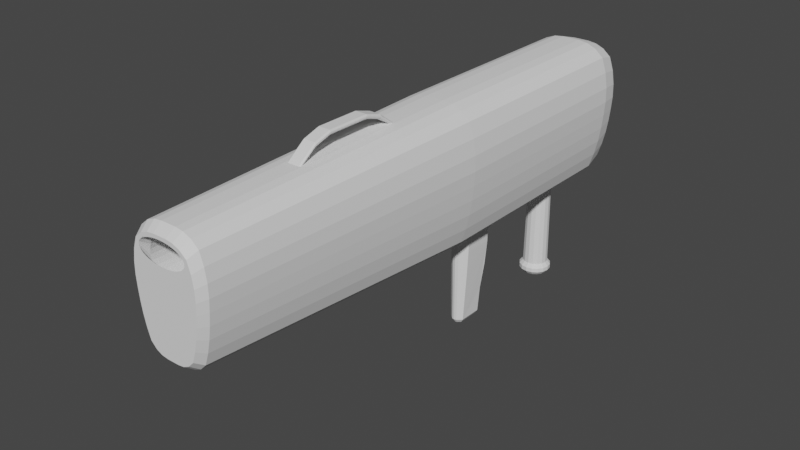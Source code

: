 # Source: Cocket_Launcher_Good.blend  (saved by Blender 2.92.15; exported with 4.5.12 LTS)
import bpy
from mathutils import Matrix  # noqa: F401  (used for matrix-valued properties, if any)

bpy.ops.wm.read_factory_settings(use_empty=True)
scene = bpy.context.scene
scene.name = 'Scene'

# ---- collections
col_collection = bpy.data.collections.new('Collection'); scene.collection.children.link(col_collection)

# ---- world
world_world = bpy.data.worlds.new('World'); scene.world = world_world
world_world.use_nodes = True; world_world.node_tree.nodes.clear()
_N = world_world.node_tree.nodes; _L = world_world.node_tree.links
n0 = _N.new('ShaderNodeOutputWorld'); n0.name = 'World Output'; n0.location = (300, 300)
n1 = _N.new('ShaderNodeBackground'); n1.name = 'Background'; n1.location = (10, 300)
n1.inputs[0].default_value = (0.05088, 0.05088, 0.05088, 1.0)
_L.new(n1.outputs[0], n0.inputs[0])
n0.is_active_output = True
world_world.color = (0.05088, 0.05088, 0.05088)
world_world.use_sun_shadow = False
world_world.sun_shadow_jitter_overblur = 0.0

# ---- meshes
me_cube = bpy.data.meshes.new('Cube')
me_cube.from_pydata([(-0.006931, 1.423, 1.849), (-0.006931, 1.5, 1.695), (-0.006931, 1.455, 1.901), (0.006931, 1.423, 1.849), (0.006931, 1.5, 1.695), (0.006931, 1.455, 1.901), (-0.006931, 1.465, 1.734), (-0.006931, 1.434, 1.772), (-0.006931, 1.423, 1.81), (-0.006931, 1.459, 1.81), (-0.006931, 1.469, 1.772), (-0.006931, 1.489, 1.734), (0.006931, 1.459, 1.81), (0.006931, 1.469, 1.772), (0.006931, 1.489, 1.734), (0.006931, 1.423, 1.81), (0.006931, 1.434, 1.772), (0.006931, 1.465, 1.734)], [], [(8, 0, 2, 9), (9, 2, 5, 12), (12, 5, 3, 15), (15, 3, 0, 8), (5, 2, 0, 3), (11, 1, 6), (17, 16, 7, 6), (16, 15, 8, 7), (4, 14, 17), (14, 13, 16, 17), (13, 12, 15, 16), (1, 11, 14, 4), (11, 10, 13, 14), (10, 9, 12, 13), (1, 4, 17, 6), (6, 7, 10, 11), (7, 8, 9, 10)])
_uv = me_cube.uv_layers.new(name='UVMap')
_uv.uv.foreach_set('vector', [0.5625, 0.0, 0.625, 0.0, 0.625, 0.25, 0.5625, 0.25, 0.5625, 0.25, 0.625, 0.25, 0.625, 0.5, 0.5625, 0.5, 0.5625, 0.5, 0.625, 0.5, 0.625, 0.75, 0.5625, 0.75, 0.5625, 0.75, 0.625, 0.75, 0.625, 1.0, 0.5625, 1.0, 0.625, 0.5, 0.875, 0.5, 0.875, 0.75, 0.625, 0.75, 0.4375, 0.25, 0.375, 0.25, 0.4375, 0.0, 0.4375, 0.75, 0.5, 0.75, 0.5, 1.0, 0.4375, 1.0, 0.5, 0.75, 0.5625, 0.75, 0.5625, 1.0, 0.5, 1.0, 0.375, 0.5, 0.4375, 0.5, 0.4375, 0.75, 0.4375, 0.5, 0.5, 0.5, 0.5, 0.75, 0.4375, 0.75, 0.5, 0.5, 0.5625, 0.5, 0.5625, 0.75, 0.5, 0.75, 0.375, 0.25, 0.4375, 0.25, 0.4375, 0.5, 0.375, 0.5, 0.4375, 0.25, 0.5, 0.25, 0.5, 0.5, 0.4375, 0.5, 0.5, 0.25, 0.5625, 0.25, 0.5625, 0.5, 0.5, 0.5, 0.375, 0.25, 0.375, 0.5, 0.4375, 0.75, 0.4375, 0.0, 0.4375, 0.0, 0.5, 0.0, 0.5, 0.25, 0.4375, 0.25, 0.5, 0.0, 0.5625, 0.0, 0.5625, 0.25, 0.5, 0.25])
me_cube.use_remesh_fix_poles = True
me_cube.use_remesh_preserve_attributes = False
me_cube.use_mirror_vertex_groups = False
me_cube.update()
me_cube_001 = bpy.data.meshes.new('Cube.001')
me_cube_001.from_pydata([(-0.03763, -0.7146, -0.134), (0.02213, -0.7675, 0.2524), (-0.03763, -0.7146, 0.1398), (0.05769, 1.032, -0.2822), (-0.03763, 0.9796, -0.134), (0.04437, 1.114, -0.1869), (0.02213, 1.032, 0.2524), (-0.03763, 0.9796, 0.1398), (-0.03763, -0.7675, -0.1869), (-0.03763, 1.032, -0.1869), (-0.03763, -0.7675, 0.1927), (-0.03763, 1.032, 0.1927), (-0.05694, -0.7146, -0.134), (-0.05694, 0.9796, -0.134), (-0.05694, -0.7146, 0.1398), (-0.05694, 0.9796, 0.1398), (0.06237, 0.9704, 0.002911), (-0.05694, 0.9704, 0.002911), (-0.06531, 0.9704, -0.03692), (0.054, 0.9704, -0.03692), (-0.05694, -0.7054, -0.062), (0.06237, -0.7054, -0.062), (-0.05694, -0.7054, 0.002911), (0.06237, -0.7054, 0.002911), (-0.05694, -0.7001, 0.02545), (0.06237, -0.7001, 0.02545), (-0.05694, -0.6848, 0.04528), (0.06237, -0.6848, 0.04528), (-0.05694, -0.6615, 0.05999), (0.06237, -0.6615, 0.05999), (-0.05694, -0.6328, 0.06782), (0.06237, -0.6328, 0.06782), (-0.05694, 0.8977, 0.06782), (0.06237, 0.8977, 0.06782), (-0.05694, 0.9264, 0.05999), (0.06237, 0.9264, 0.05999), (-0.05694, 0.9498, 0.04528), (0.06237, 0.9498, 0.04528), (-0.05694, 0.9651, 0.02545), (0.06237, 0.9651, 0.02545), (0.06243, -0.5756, -0.03869), (-0.05688, -0.5756, -0.03869), (-0.05694, -0.7054, -0.02795), (-0.05694, -0.7054, -0.122), (0.06237, -0.7054, -0.122), (0.06237, -0.5391, -0.1214), (-0.05694, -0.5391, -0.1214), (0.5492, 1.612, 0.03153), (0.5492, -5.344, 0.03153), (0.6049, 1.612, 0.02605), (0.6049, -5.344, 0.02605), (0.6584, 1.612, 0.009804), (0.6584, -5.344, 0.009804), (0.7078, 1.612, -0.01658), (0.7078, -5.344, -0.01658), (0.7511, 1.612, -0.05209), (0.7511, -5.344, -0.05209), (0.7866, 1.612, -0.09536), (0.7866, -5.344, -0.09536), (0.813, 1.612, -0.1447), (0.813, -5.344, -0.1447), (0.8292, 1.612, -0.1983), (0.8292, -5.344, -0.1983), (0.8347, 1.612, -0.254), (0.8292, 1.612, -0.3097), (0.813, 1.612, -0.3633), (0.7866, 1.612, -0.4126), (0.7511, 1.612, -0.4559), (0.7078, 1.612, -0.4914), (0.6585, 1.612, -0.5178), (0.6049, 1.612, -0.5341), (0.5492, 1.612, -0.5396), (0.4935, 1.612, -0.5341), (0.4399, 1.612, -0.5178), (0.3905, 1.612, -0.4914), (0.3473, 1.612, -0.4559), (0.3118, 1.612, -0.4127), (0.2854, 1.612, -0.3633), (0.2691, 1.612, -0.3097), (0.2636, 1.612, -0.254), (0.2691, 1.612, -0.1983), (0.2691, -5.344, -0.1983), (0.2854, 1.612, -0.1448), (0.2854, -5.344, -0.1448), (0.3117, 1.612, -0.09539), (0.3117, -5.344, -0.09539), (0.3472, 1.612, -0.05212), (0.3472, -5.344, -0.05212), (0.3905, 1.612, -0.0166), (0.3905, -5.344, -0.0166), (0.4399, 1.612, 0.009789), (0.4399, -5.344, 0.009789), (0.4934, 1.612, 0.02604), (0.4934, -5.344, 0.02604), (0.5492, -3.678, 0.03153), (0.6049, -3.678, 0.02605), (0.6584, -3.678, 0.009804), (0.7078, -3.678, -0.01658), (0.7511, -3.678, -0.05209), (0.7866, -3.678, -0.09536), (0.813, -3.678, -0.1447), (0.8292, -3.678, -0.1983), (0.8347, -3.678, -0.254), (0.8292, -3.678, -0.3097), (0.813, -3.678, -0.3633), (0.7866, -3.678, -0.4126), (0.7511, -3.678, -0.4559), (0.7078, -3.678, -0.4914), (0.6585, -3.678, -0.5178), (0.6049, -3.678, -0.5341), (0.5492, -3.678, -0.5396), (0.4935, -3.678, -0.5341), (0.4399, -3.678, -0.5178), (0.3905, -3.678, -0.4914), (0.3473, -3.678, -0.4559), (0.3118, -3.678, -0.4127), (0.2854, -3.678, -0.3633), (0.2691, -3.678, -0.3097), (0.2636, -3.678, -0.254), (0.2691, -3.678, -0.1983), (0.2854, -3.678, -0.1448), (0.3117, -3.678, -0.09539), (0.3472, -3.678, -0.05212), (0.3905, -3.678, -0.0166), (0.4399, -3.678, 0.009789), (0.4934, -3.678, 0.02604), (0.5491, -5.491, 0.618), (0.6048, -5.491, 0.6126), (0.6584, -5.491, 0.5963), (0.7078, -5.491, 0.5699), (0.751, -5.491, 0.5344), (0.7865, -5.491, 0.4912), (0.8129, -5.491, 0.4418), (0.8292, -5.491, 0.3882), (0.8347, -5.491, 0.3325), (0.8292, -5.491, 0.2768), (0.8129, -5.491, 0.2232), (0.7866, -5.491, 0.1739), (0.7511, -5.491, 0.1306), (0.7078, -5.491, 0.09509), (0.6584, -5.491, 0.0687), (0.6049, -5.491, 0.05245), (0.5492, -5.491, 0.04696), (0.4934, -5.491, 0.05244), (0.4399, -5.491, 0.06868), (0.3905, -5.491, 0.09507), (0.3472, -5.491, 0.1306), (0.3117, -5.491, 0.1738), (0.2853, -5.491, 0.2232), (0.2691, -5.491, 0.2768), (0.2636, -5.491, 0.3325), (0.2691, -5.491, 0.3882), (0.2853, -5.491, 0.4418), (0.3117, -5.491, 0.4911), (0.3472, -5.491, 0.5344), (0.3905, -5.491, 0.5699), (0.4398, -5.491, 0.5963), (0.4934, -5.491, 0.6126), (0.5492, -1.41, -0.8912), (0.5492, 1.612, -0.8912), (0.649, -1.41, -0.8906), (0.649, 1.612, -0.8906), (0.7457, -1.41, -0.8766), (0.7457, 1.612, -0.8766), (0.8518, -1.41, -0.8173), (0.8383, 1.612, -0.8311), (0.9261, -1.41, -0.7412), (0.9261, 1.612, -0.7412), (0.9819, -1.41, -0.5718), (0.9819, 1.612, -0.5718), (1.024, -1.41, -0.3923), (1.024, 1.612, -0.3923), (1.051, -1.41, -0.217), (1.051, 1.612, -0.217), (1.068, -1.41, -0.04975), (1.068, 1.612, -0.04975), (1.08, -1.41, 0.1175), (1.08, 1.612, 0.1175), (1.075, -1.41, 0.2928), (1.075, 1.612, 0.2928), (1.046, -1.41, 0.4723), (1.046, 1.612, 0.4723), (0.9888, -1.41, 0.6417), (0.9888, 1.612, 0.6417), (0.8811, -1.41, 0.7316), (0.8811, 1.612, 0.7316), (0.7669, -1.41, 0.7771), (0.7669, 1.612, 0.7771), (0.6554, -1.41, 0.7911), (0.6554, 1.612, 0.7911), (0.5491, -1.41, 0.7916), (0.5491, 1.612, 0.7916), (0.4428, -1.41, 0.791), (0.4428, 1.612, 0.791), (0.3313, -1.41, 0.7771), (0.3313, 1.612, 0.7771), (0.2171, -1.41, 0.7315), (0.2171, 1.612, 0.7315), (0.1094, -1.41, 0.6417), (0.1094, 1.612, 0.6417), (0.05231, -1.41, 0.4723), (0.05231, 1.612, 0.4722), (0.02337, -1.41, 0.2927), (0.02337, 1.612, 0.2927), (0.01796, -1.41, 0.1174), (0.01796, 1.612, 0.1174), (0.02993, -1.41, -0.04982), (0.02993, 1.612, -0.04982), (0.04756, -1.41, -0.2171), (0.04756, 1.612, -0.2171), (0.07482, -1.41, -0.3923), (0.07482, 1.612, -0.3923), (0.1165, -1.41, -0.5719), (0.1165, 1.612, -0.5719), (0.1723, -1.41, -0.7413), (0.1723, 1.612, -0.7413), (0.2601, -1.41, -0.8311), (0.2601, 1.612, -0.8311), (0.3527, -1.41, -0.8767), (0.3527, 1.612, -0.8767), (0.4494, -1.41, -0.8906), (0.4494, 1.612, -0.8906), (0.5492, -5.491, -0.6421), (0.6298, -5.491, -0.6416), (0.708, -5.491, -0.6303), (0.7828, -5.491, -0.5935), (0.8538, -5.491, -0.5209), (0.8988, -5.491, -0.384), (0.9325, -5.491, -0.2389), (0.9545, -5.491, -0.09724), (0.9687, -5.491, 0.03792), (0.9784, -5.491, 0.1731), (0.974, -5.491, 0.3147), (0.9506, -5.491, 0.4598), (0.9044, -5.491, 0.5967), (0.8174, -5.491, 0.6693), (0.7251, -5.491, 0.7061), (0.635, -5.491, 0.7174), (0.5491, -5.491, 0.7178), (0.4632, -5.491, 0.7174), (0.3731, -5.491, 0.7061), (0.2808, -5.491, 0.6693), (0.1938, -5.491, 0.5967), (0.1476, -5.491, 0.4598), (0.1243, -5.491, 0.3146), (0.1199, -5.491, 0.173), (0.1296, -5.491, 0.03786), (0.1438, -5.491, -0.0973), (0.1658, -5.491, -0.2389), (0.1995, -5.491, -0.384), (0.2446, -5.491, -0.5209), (0.3156, -5.491, -0.5935), (0.3904, -5.491, -0.6303), (0.4686, -5.491, -0.6416), (0.6403, 1.9, -0.8177), (0.5492, 1.9, -0.8182), (0.7287, 1.9, -0.805), (0.8132, 1.9, -0.7634), (0.8934, 1.9, -0.6813), (0.9444, 1.9, -0.5266), (0.9824, 1.9, -0.3626), (1.007, 1.9, -0.2025), (1.023, 1.9, -0.04976), (1.034, 1.9, 0.103), (1.029, 1.9, 0.2631), (1.003, 1.9, 0.427), (0.9507, 1.9, 0.5818), (0.8523, 1.9, 0.6638), (0.748, 1.9, 0.7054), (0.6462, 1.9, 0.7181), (0.5491, 1.9, 0.7187), (0.452, 1.9, 0.7181), (0.3502, 1.9, 0.7054), (0.2459, 1.9, 0.6638), (0.1476, 1.9, 0.5817), (0.09539, 1.9, 0.427), (0.06896, 1.9, 0.263), (0.06402, 1.9, 0.1029), (0.07495, 1.9, -0.04982), (0.09105, 1.9, -0.2026), (0.1159, 1.9, -0.3626), (0.154, 1.9, -0.5266), (0.205, 1.9, -0.6813), (0.2852, 1.9, -0.7634), (0.3698, 1.9, -0.805), (0.4581, 1.9, -0.8177), (0.5492, -5.611, -0.5666), (0.6209, -5.611, -0.5662), (0.6903, -5.611, -0.5561), (0.7569, -5.611, -0.5234), (0.8199, -5.611, -0.4589), (0.86, -5.611, -0.3371), (0.89, -5.611, -0.2081), (0.9095, -5.611, -0.08224), (0.9222, -5.611, 0.03791), (0.9308, -5.611, 0.1581), (0.9268, -5.611, 0.284), (0.906, -5.611, 0.413), (0.865, -5.611, 0.5347), (0.7876, -5.611, 0.5992), (0.7056, -5.611, 0.6319), (0.6255, -5.611, 0.642), (0.5491, -5.611, 0.6424), (0.4727, -5.611, 0.6419), (0.3927, -5.611, 0.6319), (0.3106, -5.611, 0.5992), (0.2333, -5.611, 0.5346), (0.1922, -5.611, 0.4129), (0.1714, -5.611, 0.2839), (0.1675, -5.611, 0.158), (0.1761, -5.611, 0.03786), (0.1888, -5.611, -0.08229), (0.2084, -5.611, -0.2082), (0.2383, -5.611, -0.3372), (0.2784, -5.611, -0.4589), (0.3415, -5.611, -0.5234), (0.408, -5.611, -0.5562), (0.4775, -5.611, -0.5662), (0.5491, -5.611, 0.6052), (0.2691, 1.9, 0.2768), (0.3472, -5.611, 0.3911), (0.7078, 1.9, 0.5699), (0.751, 1.9, 0.5344), (0.2636, 1.9, 0.3325), (0.6048, -5.611, 0.6028), (0.6584, 1.9, 0.5963), (0.3117, -5.611, 0.4101), (0.2853, 1.9, 0.2232), (0.3117, 1.9, 0.1738), (0.6415, 1.9, 0.6014), (0.6048, 1.9, 0.6126), (0.6584, -5.611, 0.5956), (0.2853, -5.611, 0.4318), (0.3472, 1.9, 0.1306), (0.5491, 1.9, 0.618), (0.2691, -5.611, 0.4553), (0.7078, -5.611, 0.5841), (0.3905, 1.9, 0.09507), (0.4399, 1.9, 0.06868), (0.2636, -5.611, 0.4798), (0.751, -5.611, 0.5685), (0.4934, 1.9, 0.05244), (0.2691, -5.611, 0.5042), (0.7865, -5.611, 0.5495), (0.5492, 1.9, 0.04696), (0.2853, -5.611, 0.5278), (0.8129, -5.611, 0.5278), (0.6049, 1.9, 0.05245), (0.2691, 1.9, 0.3882), (0.2853, 1.9, 0.4418), (0.3117, 1.9, 0.4911), (0.3472, 1.9, 0.5344), (0.3117, -5.611, 0.5494), (0.6584, 1.9, 0.0687), (0.4398, 1.9, 0.5963), (0.8292, -5.611, 0.5043), (0.3905, 1.9, 0.5699), (0.3218, -5.611, 0.5618), (0.7078, 1.9, 0.09509), (0.3472, -5.611, 0.5684), (0.8347, -5.611, 0.4798), (0.7511, 1.9, 0.1306), (0.3905, -5.611, 0.584), (0.7865, 1.9, 0.4912), (0.8292, -5.611, 0.4553), (0.8292, 1.9, 0.3882), (0.8129, 1.9, 0.4418), (0.7866, 1.9, 0.1739), (0.4398, -5.611, 0.5956), (0.8129, 1.9, 0.2232), (0.8129, -5.611, 0.4318), (0.8292, 1.9, 0.2768), (0.4934, -5.611, 0.6028), (0.7865, -5.611, 0.4101), (0.8347, 1.9, 0.3325), (0.751, -5.611, 0.3911), (0.4934, 1.9, 0.6126), (0.7078, -5.611, 0.3755), (0.6584, -5.611, 0.3639), (0.6048, -5.611, 0.3568), (0.5491, -5.611, 0.3544), (0.4934, -5.611, 0.3568), (0.4399, -5.611, 0.3639), (0.3905, -5.611, 0.3755), (0.7093, -5.344, -0.6392), (0.6305, -5.344, -0.6506), (0.6585, -3.678, -0.7493), (0.5492, -5.344, -0.651), (0.5492, -3.678, -0.7527), (0.3136, -5.344, -0.6021), (0.8075, -3.679, -0.699), (0.2909, -3.678, -0.6991), (0.4679, -5.344, -0.6506), (0.2636, -5.344, -0.254), (0.3891, -5.344, -0.6392), (0.7511, -3.678, -0.7268), (0.792, -5.344, -0.5947), (0.3473, -3.678, -0.7268), (0.4399, -3.678, -0.7493), (0.2691, -5.344, -0.3097), (0.2854, -5.344, -0.3633), (0.8347, -5.344, -0.254), (0.8292, -5.344, -0.3097), (0.813, -5.344, -0.3633), (0.3473, -3.678, -0.7057), (0.4399, -3.678, -0.7313), (0.6585, -3.678, -0.7313), (0.5492, -3.678, -0.7361), (0.7511, -3.678, -0.7057), (0.8079, -3.679, -0.6728), (0.2905, -3.678, -0.6729), (0.5492, -3.678, -0.7445), (0.8077, -3.679, -0.686), (0.2907, -3.678, -0.6861), (0.3473, -3.678, -0.7163), (0.4399, -3.678, -0.7404), (0.6585, -3.678, -0.7404), (0.7511, -3.678, -0.7163), (0.3474, -3.592, -0.7163), (0.3474, -3.592, -0.7057), (0.44, -3.592, -0.7404), (0.44, -3.592, -0.7313), (0.6585, -3.592, -0.7404), (0.6585, -3.592, -0.7313), (0.7512, -3.592, -0.7163), (0.7512, -3.592, -0.7057), (0.2906, -3.592, -0.6729), (0.5493, -3.592, -0.7361), (0.808, -3.593, -0.6728), (0.5493, -3.592, -0.7445), (0.8077, -3.593, -0.686), (0.2908, -3.593, -0.6861), (0.5492, -0.9343, -0.8912), (0.6027, 1.195, -0.8909), (0.5894, -0.9213, -0.891), (0.4287, -0.8312, -0.8876), (0.6783, 1.106, -0.8864), (0.6698, -0.8312, -0.8876), (0.6783, 0.9804, -0.8864), (0.509, -0.9213, -0.891), (0.4688, -0.8775, -0.8907), (0.4494, -0.8551, -0.8906), (0.4688, -0.3715, -0.8907), (0.6027, 0.8915, -0.8909), (0.5492, 0.879, -0.8912), (0.649, -0.3897, -0.8906), (0.6296, -0.3715, -0.8907), (0.6296, -0.8775, -0.8907), (0.4957, 0.8915, -0.8909), (0.4494, 0.9287, -0.8906), (0.4201, 0.9804, -0.8864), (0.4095, 1.043, -0.8849), (0.5894, -0.3339, -0.891), (0.4201, 1.106, -0.8864), (0.4494, 1.158, -0.8906), (0.5791, -0.007509, -0.891), (0.4957, 1.195, -0.8909), (0.5791, 0.01569, -0.891), (0.649, -0.8551, -0.8906), (0.4494, -0.3897, -0.8906), (0.5493, 1.224, -2.098), (0.5492, 1.207, -0.8912), (0.6082, 1.21, -2.098), (0.6581, 1.171, -2.098), (0.649, 1.158, -0.8906), (0.6915, 1.112, -2.098), (0.7032, 1.043, -2.098), (0.689, 1.043, -0.8848), (0.6915, 0.974, -2.098), (0.6581, 0.9154, -2.098), (0.649, 0.9287, -0.8906), (0.6082, 0.8762, -2.098), (0.5493, 0.8624, -2.098), (0.4904, 0.8762, -2.098), (0.4405, 0.9154, -2.098), (0.4071, 0.974, -2.098), (0.3954, 1.043, -2.098), (0.4071, 1.112, -2.098), (0.4405, 1.171, -2.098), (0.4904, 1.21, -2.098), (0.5493, 1.268, -2.052), (0.6226, 1.251, -2.052), (0.6848, 1.202, -2.052), (0.7264, 1.129, -2.052), (0.7409, 1.043, -2.052), (0.7264, 0.957, -2.052), (0.6848, 0.884, -2.052), (0.6226, 0.8352, -2.052), (0.5493, 0.8181, -2.052), (0.476, 0.8352, -2.053), (0.4138, 0.884, -2.053), (0.3722, 0.957, -2.053), (0.3576, 1.043, -2.053), (0.3722, 1.129, -2.053), (0.4138, 1.202, -2.053), (0.476, 1.251, -2.053), (0.5493, 1.268, -2.002), (0.6226, 1.251, -2.002), (0.6848, 1.202, -2.002), (0.7264, 1.129, -2.002), (0.7409, 1.043, -2.002), (0.7264, 0.957, -2.002), (0.6848, 0.884, -2.002), (0.6226, 0.8352, -2.002), (0.5493, 0.8181, -2.002), (0.4759, 0.8352, -2.002), (0.4138, 0.884, -2.002), (0.3722, 0.957, -2.002), (0.3576, 1.043, -2.002), (0.3722, 1.129, -2.002), (0.4138, 1.202, -2.002), (0.4759, 1.251, -2.002), (0.5493, 1.222, -1.955), (0.6075, 1.208, -1.955), (0.6569, 1.17, -1.955), (0.6899, 1.112, -1.955), (0.7014, 1.043, -1.955), (0.6899, 0.9748, -1.955), (0.6569, 0.9168, -1.955), (0.6075, 0.8781, -1.955), (0.5493, 0.8645, -1.955), (0.4911, 0.8781, -1.955), (0.4417, 0.9168, -1.955), (0.4087, 0.9748, -1.955), (0.3971, 1.043, -1.955), (0.4087, 1.112, -1.955), (0.4417, 1.17, -1.955), (0.4911, 1.208, -1.955), (0.4287, -0.4092, -0.8876), (0.4949, -0.842, -2.098), (0.4949, -0.5419, -2.098), (0.6698, -0.4092, -0.8876), (0.6037, -0.842, -2.098), (0.6037, -0.5419, -2.098), (0.5644, -0.8832, -2.098), (0.5342, -0.8832, -2.098), (0.5316, -0.5074, -2.098), (0.5669, -0.5074, -2.098), (0.509, -0.3339, -0.891), (0.4561, -0.8497, -1.746), (0.4391, -0.8374, -1.452), (0.4288, -0.8312, -1.158), (0.4288, -0.4094, -1.158), (0.4391, -0.4421, -1.452), (0.4561, -0.4964, -1.746), (0.6697, -0.8312, -1.158), (0.6594, -0.8374, -1.452), (0.6424, -0.8497, -1.746), (0.6424, -0.4964, -1.746), (0.6594, -0.4421, -1.452), (0.6697, -0.4094, -1.158), (0.5803, -0.4382, -1.746), (0.586, -0.3731, -1.452), (0.5894, -0.3341, -1.158), (0.5182, -0.4382, -1.746), (0.5125, -0.3731, -1.452), (0.5091, -0.3341, -1.158), (0.5182, -0.9173, -1.746), (0.5125, -0.9197, -1.452), (0.5091, -0.9213, -1.158), (0.5803, -0.9173, -1.746), (0.586, -0.9197, -1.452), (0.5894, -0.9213, -1.158), (0.5493, -0.8868, -2.098), (0.5493, -0.5074, -2.098), (0.5492, -0.3339, -0.8912), (0.5493, -0.9253, -1.746), (0.5493, -0.9307, -1.452), (0.5492, -0.9342, -1.158), (0.5493, -0.4382, -1.746), (0.5493, -0.3731, -1.452), (0.5492, -0.3341, -1.158), (0.513, -0.8632, -2.098), (0.5117, -0.5261, -2.098), (0.4872, -0.8866, -1.746), (0.4758, -0.8809, -1.452), (0.4689, -0.8775, -1.158), (0.4872, -0.4673, -1.746), (0.4758, -0.4076, -1.452), (0.4689, -0.3718, -1.158), (0.5869, -0.5261, -2.098), (0.5856, -0.8632, -2.098), (0.6114, -0.4673, -1.746), (0.6227, -0.4076, -1.452), (0.6296, -0.3718, -1.158), (0.6114, -0.8866, -1.746), (0.6227, -0.8809, -1.452), (0.6296, -0.8775, -1.158), (0.5193, -0.3341, -1.091), (0.5492, -0.3341, -1.091), (0.5791, -0.3341, -1.091), (0.5791, -0.334, -1.071), (0.5492, -0.334, -1.071), (0.5193, -0.334, -1.071), (0.5193, -0.2709, -1.093), (0.5193, -0.2695, -1.072), (0.5193, 0.01569, -0.891), (0.5193, -0.007509, -0.891), (0.5791, -0.2709, -1.093), (0.5791, -0.2695, -1.072), (0.5193, -0.009197, -0.9419), (0.5193, -0.04798, -1.014), (0.5193, -0.1602, -1.06), (0.5193, -0.1622, -1.044), (0.5193, -0.06236, -1.001), (0.5193, -0.02557, -0.9363), (0.5791, -0.1602, -1.06), (0.5791, -0.04798, -1.014), (0.5791, -0.009197, -0.9419), (0.5791, -0.02557, -0.9363), (0.5791, -0.06236, -1.001), (0.5791, -0.1622, -1.044), (0.4932, -0.8893, -2.053), (0.4651, -0.8565, -2.053), (0.6054, -0.4987, -2.052), (0.6335, -0.5251, -2.052), (0.6054, -0.8893, -2.052), (0.5774, -0.9158, -2.052), (0.5493, -0.9224, -2.052), (0.5212, -0.9158, -2.053), (0.4932, -0.4987, -2.053), (0.5212, -0.4724, -2.053), (0.5493, -0.4724, -2.052), (0.5774, -0.4724, -2.052), (0.6335, -0.8565, -2.052), (0.4651, -0.5251, -2.053), (0.5492, 0.0156, -0.8912), (0.5492, -0.007578, -0.8912), (0.04437, -0.8495, -0.1869), (0.05769, -0.7675, -0.2822), (0.02028, -0.8254, 0.1927), (0.02028, 1.09, 0.1927), (0.01796, 1.088, 0.1174), (0.02993, 1.1, -0.04982), (0.04756, 1.087, -0.2171), (0.01796, -0.8231, 0.1174), (0.02993, -0.8351, -0.04982), (0.04756, -0.8225, -0.2171), (0.6161, -3.817, 0.7477), (0.4821, -3.757, 0.7488), (0.4821, -2.358, 0.7741), (0.4676, -3.778, 0.7484), (0.4676, -3.798, 0.748), (0.5491, -2.298, 0.7756), (0.6161, -2.297, 0.7752), (0.6161, -2.358, 0.7741), (0.5491, -2.359, 0.7745), (0.6306, -2.338, 0.7744), (0.6306, -2.317, 0.7748), (0.4821, -3.817, 0.7477), (0.4821, -2.297, 0.7752), (0.6161, -3.757, 0.7488), (0.4821, -2.508, 0.8605), (0.4821, -2.741, 0.9203), (0.4821, -3.331, 0.9203), (0.4821, -3.563, 0.8605), (0.4821, -3.563, 0.9105), (0.4821, -3.331, 0.9703), (0.4821, -2.741, 0.9703), (0.4821, -2.508, 0.9105), (0.616, -3.563, 0.8605), (0.616, -3.331, 0.9203), (0.616, -2.741, 0.9203), (0.616, -2.508, 0.8605), (0.616, -2.508, 0.9105), (0.616, -2.741, 0.9703), (0.616, -3.331, 0.9703), (0.616, -3.563, 0.9105), (0.4676, -2.317, 0.7748), (0.4676, -2.338, 0.7744), (0.6306, -3.798, 0.748), (0.6306, -3.778, 0.7484), (0.6306, -2.508, 0.8938), (0.6306, -2.508, 0.8772), (0.6306, -2.741, 0.9536), (0.6306, -2.741, 0.9369), (0.6306, -3.331, 0.9536), (0.6306, -3.331, 0.9369), (0.6306, -3.563, 0.8938), (0.6306, -3.563, 0.8772), (0.4675, -3.563, 0.8938), (0.4675, -3.563, 0.8772), (0.4675, -3.331, 0.9536), (0.4675, -3.331, 0.9369), (0.4675, -2.741, 0.9536), (0.4675, -2.741, 0.9369), (0.4675, -2.508, 0.8938), (0.4675, -2.508, 0.8772), (0.5491, -3.817, 0.7481), (0.5491, -3.757, 0.7492)], [], [(7, 4, 13, 15), (629, 637, 628, 8), (630, 1, 10), (3, 9, 5, 634), (6, 631, 11), (3, 629, 8, 9), (628, 636, 635, 630, 10, 8), (1, 6, 11, 10), (631, 632, 633, 5, 9, 11), (0, 4, 9, 8), (2, 0, 8, 10), (7, 2, 10, 11), (4, 7, 11, 9), (0, 2, 14, 12), (2, 7, 15, 14), (4, 0, 12, 13), (16, 17, 18, 19), (23, 22, 24, 25), (25, 24, 26, 27), (15, 32, 30, 14), (27, 26, 28, 29), (31, 30, 32, 33), (33, 32, 34, 35), (35, 34, 36, 37), (36, 38, 39, 37), (17, 16, 39, 38), (30, 31, 29, 28), (13, 18, 17, 38, 36, 34, 32, 15), (23, 21, 20, 42, 22), (40, 19, 18, 41), (44, 45, 46, 43), (40, 41, 46, 45), (20, 21, 44, 43), (12, 14, 30, 28, 26, 24, 22, 42, 20, 43), (12, 43, 46, 41, 18, 13), (162, 163, 165, 164), (164, 165, 167, 166), (166, 167, 169, 168), (168, 169, 171, 170), (170, 171, 173, 172), (172, 173, 175, 174), (174, 175, 177, 176), (176, 177, 179, 178), (178, 179, 181, 180), (180, 181, 183, 182), (182, 183, 185, 184), (184, 185, 187, 186), (186, 187, 189, 188), (188, 189, 191, 190), (190, 191, 193, 192), (192, 193, 195, 194), (194, 195, 197, 196), (196, 197, 199, 198), (198, 199, 201, 200), (200, 201, 203, 202), (210, 211, 213, 212), (212, 213, 215, 214), (214, 215, 217, 216), (216, 217, 219, 218), (177, 175, 262, 263), (168, 170, 228, 227), (223, 224, 288, 287), (186, 188, 237, 236), (204, 206, 246, 245), (178, 180, 233, 232), (196, 198, 242, 241), (170, 172, 229, 228), (206, 208, 247, 246), (180, 182, 234, 233), (198, 200, 243, 242), (172, 174, 230, 229), (208, 210, 248, 247), (182, 184, 235, 234), (200, 202, 244, 243), (174, 176, 231, 230), (192, 194, 240, 239), (210, 212, 249, 248), (166, 168, 227, 226), (184, 186, 236, 235), (202, 204, 245, 244), (176, 178, 232, 231), (194, 196, 241, 240), (212, 214, 250, 249), (195, 193, 271, 272), (213, 211, 280, 281), (169, 167, 258, 259), (187, 185, 267, 268), (161, 159, 255, 254), (205, 203, 276, 277), (159, 221, 285, 255), (179, 177, 263, 264), (197, 195, 272, 273), (215, 213, 281, 282), (171, 169, 259, 260), (189, 187, 268, 269), (207, 205, 277, 278), (163, 161, 254, 256), (181, 179, 264, 265), (199, 197, 273, 274), (217, 215, 282, 283), (173, 171, 260, 261), (191, 189, 269, 270), (209, 207, 278, 279), (165, 163, 256, 257), (183, 181, 265, 266), (201, 199, 274, 275), (219, 217, 283, 284), (175, 173, 261, 262), (193, 191, 270, 271), (211, 209, 279, 280), (167, 165, 257, 258), (185, 183, 266, 267), (203, 201, 275, 276), (221, 219, 284, 285), (250, 251, 315, 314), (237, 238, 302, 301), (224, 225, 289, 288), (251, 252, 316, 315), (238, 239, 303, 302), (225, 226, 290, 289), (252, 253, 317, 316), (239, 240, 304, 303), (226, 227, 291, 290), (253, 222, 286, 317), (240, 241, 305, 304), (227, 228, 292, 291), (241, 242, 306, 305), (228, 229, 293, 292), (242, 243, 307, 306), (229, 230, 294, 293), (243, 244, 308, 307), (230, 231, 295, 294), (244, 245, 309, 308), (231, 232, 296, 295), (245, 246, 310, 309), (232, 233, 297, 296), (246, 247, 311, 310), (233, 234, 298, 297), (247, 248, 312, 311), (234, 235, 299, 298), (248, 249, 313, 312), (235, 236, 300, 299), (222, 223, 287, 286), (249, 250, 314, 313), (236, 237, 301, 300), (126, 127, 324, 318), (324, 127, 128, 331), (128, 129, 336, 331), (336, 129, 130, 340), (130, 131, 343, 340), (343, 131, 132, 346), (346, 132, 133, 355), (355, 133, 134, 360), (360, 134, 135, 364), (364, 135, 136, 370), (370, 136, 137, 373), (373, 137, 138, 375), (375, 138, 139, 377), (377, 139, 140, 378), (378, 140, 141, 379), (379, 141, 142, 380), (380, 142, 143, 381), (381, 143, 144, 382), (382, 144, 145, 383), (383, 145, 146, 320), (320, 146, 147, 326), (326, 147, 148, 332), (149, 335, 332, 148), (150, 339, 335, 149), (151, 342, 339, 150), (152, 345, 342, 151), (153, 352, 345, 152), (153, 154, 359, 357, 352), (154, 155, 362, 359), (155, 156, 368, 362), (156, 157, 372, 368), (157, 126, 318, 372), (126, 157, 376, 334), (157, 156, 354, 376), (156, 155, 356, 354), (155, 154, 351, 356), (154, 153, 350, 351), (350, 153, 152, 349), (349, 152, 151, 348), (348, 151, 150, 323), (323, 150, 149, 319), (319, 149, 148, 327), (327, 148, 147, 328), (328, 147, 146, 333), (333, 146, 145, 337), (337, 145, 144, 338), (338, 144, 143, 341), (341, 143, 142, 344), (344, 142, 141, 347), (347, 141, 140, 353), (353, 140, 139, 358), (358, 139, 138, 361), (361, 138, 137, 367), (137, 136, 369, 367), (136, 135, 371, 369), (135, 134, 374, 371), (134, 133, 365, 374), (133, 132, 366, 365), (132, 131, 363, 366), (131, 130, 322, 363), (130, 129, 321, 322), (129, 128, 325, 321), (128, 127, 330, 329, 325), (127, 126, 334, 330), (269, 268, 267, 266, 265, 264, 263, 262, 261, 260, 259, 258, 257, 256, 254, 255, 285, 284, 283, 282, 281, 280, 279, 278, 277, 276, 275, 274, 273, 272, 271, 270, 334, 376, 354, 356, 351, 350, 349, 348, 323, 319, 327, 328, 333, 337, 338, 341, 344, 347, 353, 358, 361, 367, 369, 371, 374, 365, 366, 363, 322, 321, 325, 329), (334, 270, 269, 329, 330), (352, 357, 305, 306, 307, 308, 309, 310, 311, 312, 313, 314, 315, 316, 317, 286, 287, 288, 289, 290, 291, 292, 293, 294, 295, 296, 297, 298, 299, 300, 301, 302, 318, 324, 331, 336, 340, 343, 346, 355, 360, 364, 370, 373, 375, 377, 378, 379, 380, 381, 382, 383, 320, 326, 332, 335, 339, 342, 345), (302, 303, 304, 305, 357, 359, 362, 368, 372, 318), (48, 94, 95, 50), (50, 95, 96, 52), (52, 96, 97, 54), (54, 97, 98, 56), (56, 98, 99, 58), (58, 99, 100, 60), (60, 100, 101, 62), (120, 83, 81, 119), (121, 85, 83, 120), (85, 121, 122, 87), (87, 122, 123, 89), (89, 123, 124, 91), (214, 216, 391, 389, 251, 250), (91, 124, 125, 93), (93, 125, 94, 48), (64, 63, 61, 59, 57, 55, 53, 51, 49, 47, 92, 90, 88, 86, 84, 82, 80, 79, 78, 77, 76, 75, 74, 73, 72, 71, 70, 69, 68, 67, 66, 65), (92, 47, 94, 125), (90, 92, 125, 124), (88, 90, 124, 123), (86, 88, 123, 122), (84, 86, 122, 121), (82, 84, 121, 120), (80, 82, 120, 119), (79, 80, 119, 118), (78, 79, 118, 117), (77, 78, 117, 116), (76, 77, 116, 115), (115, 114, 75, 76), (75, 114, 113, 74), (74, 113, 112, 73), (73, 112, 111, 72), (72, 111, 110, 71), (71, 110, 109, 70), (70, 109, 108, 69), (69, 108, 107, 68), (68, 107, 106, 67), (67, 106, 105, 66), (65, 66, 105, 104), (64, 65, 104, 103), (63, 64, 103, 102), (61, 63, 102, 101), (59, 61, 101, 100), (57, 59, 100, 99), (55, 57, 99, 98), (53, 55, 98, 97), (51, 53, 97, 96), (49, 51, 96, 95), (47, 49, 95, 94), (417, 395, 390, 412), (411, 388, 386, 416), (415, 398, 388, 411), (414, 413, 391, 397), (417, 416, 386, 395), (415, 414, 397, 398), (224, 223, 385, 384), (396, 225, 224, 384), (394, 252, 251, 389), (253, 252, 394, 392), (385, 223, 222, 387), (222, 253, 392, 387), (166, 226, 225, 396, 390, 164), (162, 164, 390, 395), (218, 397, 391, 216), (220, 398, 397, 218), (220, 158, 388, 398), (158, 160, 386, 388), (162, 395, 386, 160), (393, 118, 119, 81), (399, 117, 118, 393), (400, 116, 117, 399), (104, 403, 402, 103), (103, 402, 401, 102), (102, 401, 62, 101), (425, 423, 422, 424), (421, 419, 418, 420), (48, 50, 52, 54, 56, 58, 60, 62, 401, 402, 403, 396, 384, 385, 387, 392, 394, 389, 400, 399, 393, 81, 83, 85, 87, 89, 91, 93), (113, 114, 404, 405, 112), (107, 108, 406, 408, 106), (115, 116, 410, 404, 114), (112, 405, 407, 110, 111), (110, 407, 406, 108, 109), (106, 408, 409, 104, 105), (416, 417, 424, 422), (414, 415, 420, 418), (409, 408, 425, 428), (406, 407, 427, 423), (417, 412, 430, 424), (407, 405, 421, 427), (419, 426, 431, 418), (421, 420, 429, 427), (427, 429, 422, 423), (425, 424, 430, 428), (412, 409, 428, 430), (405, 404, 419, 421), (413, 414, 418, 431), (410, 413, 431, 426), (408, 406, 423, 425), (415, 411, 429, 420), (404, 410, 426, 419), (411, 416, 422, 429), (391, 413, 410, 116, 400, 389), (390, 396, 403, 104, 409, 412), (159, 161, 464, 433, 461), (160, 158, 432, 434, 447, 458), (452, 565, 627, 455, 457, 626, 444, 443, 470, 445, 446), (531, 445, 470, 438, 467, 436, 464, 161, 163, 162, 160, 458, 437), (435, 441, 220, 218, 219, 221, 454, 453, 451, 450, 449, 459, 528), (454, 221, 159, 461, 456), (432, 158, 220, 441, 440, 439), (565, 538, 442, 459, 449, 448, 444, 626, 596, 597, 627), (512, 461, 433, 513), (513, 433, 464, 514), (514, 464, 436, 515), (515, 436, 467, 516), (516, 467, 438, 517), (517, 438, 470, 518), (518, 470, 443, 519), (519, 443, 444, 520), (520, 444, 448, 521), (521, 448, 449, 522), (522, 449, 450, 523), (523, 450, 451, 524), (524, 451, 453, 525), (525, 453, 454, 526), (526, 454, 456, 527), (527, 456, 461, 512), (460, 462, 463, 465, 466, 468, 469, 471, 472, 473, 474, 475, 476, 477, 478, 479), (479, 495, 480, 460), (478, 494, 495, 479), (477, 493, 494, 478), (476, 492, 493, 477), (475, 491, 492, 476), (474, 490, 491, 475), (473, 489, 490, 474), (472, 488, 489, 473), (471, 487, 488, 472), (469, 486, 487, 471), (468, 485, 486, 469), (466, 484, 485, 468), (465, 483, 484, 466), (463, 482, 483, 465), (462, 481, 482, 463), (460, 480, 481, 462), (495, 511, 496, 480), (494, 510, 511, 495), (493, 509, 510, 494), (492, 508, 509, 493), (491, 507, 508, 492), (490, 506, 507, 491), (489, 505, 506, 490), (488, 504, 505, 489), (487, 503, 504, 488), (486, 502, 503, 487), (485, 501, 502, 486), (484, 500, 501, 485), (483, 499, 500, 484), (482, 498, 499, 483), (481, 497, 498, 482), (480, 496, 497, 481), (511, 527, 512, 496), (510, 526, 527, 511), (509, 525, 526, 510), (508, 524, 525, 509), (507, 523, 524, 508), (506, 522, 523, 507), (505, 521, 522, 506), (504, 520, 521, 505), (503, 519, 520, 504), (502, 518, 519, 503), (501, 517, 518, 502), (500, 516, 517, 501), (499, 515, 516, 500), (498, 514, 515, 499), (497, 513, 514, 498), (496, 512, 513, 497), (587, 545, 437, 458, 447), (579, 542, 528, 459, 442), (584, 553, 452, 446), (576, 559, 439, 440), (568, 562, 434, 432), (541, 435, 528, 542, 543, 544, 625, 613, 539, 540), (618, 617, 560, 566), (566, 560, 561, 567), (567, 561, 562, 568), (612, 619, 557, 574), (574, 557, 558, 575), (575, 558, 559, 576), (622, 621, 554, 569), (569, 554, 555, 570), (570, 555, 556, 571), (614, 623, 551, 582), (582, 551, 552, 583), (583, 552, 553, 584), (620, 625, 544, 577), (577, 544, 543, 578), (578, 543, 542, 579), (616, 624, 547, 585), (585, 547, 546, 586), (586, 546, 545, 587), (572, 529, 530, 573, 536, 564, 537, 580, 533, 532, 581, 534, 563, 535), (547, 624, 615, 548, 549, 550, 531, 437, 545, 546), (552, 570, 571, 553), (551, 569, 570, 552), (623, 622, 569, 551), (558, 567, 568, 559), (557, 566, 567, 558), (619, 618, 566, 557), (559, 568, 432, 439), (555, 578, 579, 556), (554, 577, 578, 555), (621, 620, 577, 554), (540, 575, 576, 541), (539, 574, 575, 540), (613, 612, 574, 539), (541, 576, 440, 441, 435), (556, 579, 442, 538), (561, 586, 587, 562), (560, 585, 586, 561), (617, 616, 585, 560), (549, 583, 584, 550), (548, 582, 583, 549), (615, 614, 582, 548), (550, 584, 446, 445, 531), (562, 587, 447, 434), (589, 571, 556, 538, 565, 592, 593, 588), (592, 565, 452, 553, 571, 589, 590, 591), (600, 605, 597, 596), (606, 611, 599, 598), (602, 606, 598, 594), (611, 603, 595, 599), (455, 627, 597, 605, 609), (609, 605, 604, 610), (610, 604, 603, 611), (596, 626, 457, 608, 600), (600, 608, 607, 601), (601, 607, 606, 602), (457, 455, 609, 608), (608, 609, 610, 607), (607, 610, 611, 606), (594, 595, 603, 602), (602, 603, 604, 601), (601, 604, 605, 600), (593, 592, 591, 599, 595), (593, 595, 594, 588), (590, 589, 588, 594, 598), (590, 598, 599, 591), (529, 572, 612, 613), (533, 580, 614, 615), (534, 581, 616, 617), (535, 563, 618, 619), (536, 573, 620, 621), (537, 564, 622, 623), (532, 533, 615, 624), (563, 534, 617, 618), (564, 536, 621, 622), (572, 535, 619, 612), (573, 530, 625, 620), (580, 537, 623, 614), (581, 532, 624, 616), (530, 529, 613, 625), (635, 204, 202, 203, 205, 632, 631, 6, 1, 630), (206, 204, 635, 636), (205, 207, 633, 632), (208, 206, 636, 628, 637), (207, 209, 634, 5, 633), (209, 211, 210, 208, 637, 629, 3, 634), (646, 689, 651, 671, 670, 638, 688, 238, 237, 188, 190, 643, 644, 648, 647, 645), (649, 642, 641, 639, 689, 646, 640, 669, 668, 650, 643, 190, 192, 239, 238, 688), (686, 659, 650, 668), (678, 667, 638, 670), (655, 660, 651, 689, 639), (667, 656, 649, 688, 638), (644, 643, 650, 659, 664), (664, 659, 658, 665), (665, 658, 657, 666), (666, 657, 656, 667), (640, 646, 645, 663, 652), (652, 663, 662, 653), (653, 662, 661, 654), (654, 661, 660, 655), (648, 644, 664, 672), (672, 664, 665, 674), (674, 665, 666, 676), (676, 666, 667, 678), (642, 649, 656, 680), (680, 656, 657, 682), (682, 657, 658, 684), (684, 658, 659, 686), (653, 685, 687, 652), (685, 684, 686, 687), (654, 683, 685, 653), (683, 682, 684, 685), (655, 681, 683, 654), (681, 680, 682, 683), (639, 641, 681, 655), (641, 642, 680, 681), (661, 677, 679, 660), (677, 676, 678, 679), (662, 675, 677, 661), (675, 674, 676, 677), (663, 673, 675, 662), (673, 672, 674, 675), (645, 647, 673, 663), (647, 648, 672, 673), (660, 679, 671, 651), (679, 678, 670, 671), (652, 687, 669, 640), (687, 686, 668, 669), (19, 40, 45, 44, 21, 23, 25, 27, 29, 31, 33, 35, 37, 39, 16)])
_uv = me_cube_001.uv_layers.new(name='UVMap')
_uv.uv.foreach_set('vector', [0.5812, 0.2309, 0.4188, 0.2309, 0.4188, 0.2309, 0.5812, 0.2309, 0.1375, 0.7375, 0.1375, 0.7437, 0.1375, 0.75, 0.125, 0.7375, 0.6125, 0.9875, 0.625, 0.9875, 0.6125, 1.0, 0.1375, 0.5125, 0.125, 0.5125, 0.1375, 0.5, 0.1375, 0.5063, 0.625, 0.2625, 0.625, 0.2625, 0.6125, 0.25, 0.1375, 0.5125, 0.1375, 0.7375, 0.125, 0.7375, 0.125, 0.5125, 0.3875, 0.0, 0.4437, 0.0, 0.5, 0.0, 0.6125, 0.0, 0.6125, 0.0125, 0.3875, 0.0125, 0.625, 0.0125, 0.625, 0.2375, 0.6125, 0.2375, 0.6125, 0.0125, 0.6125, 0.2625, 0.5562, 0.2625, 0.5, 0.2625, 0.3875, 0.2625, 0.3875, 0.2375, 0.6125, 0.2375, 0.4188, 0.01911, 0.4188, 0.2309, 0.3875, 0.2375, 0.3875, 0.0125, 0.5812, 0.01911, 0.4188, 0.01911, 0.3875, 0.0125, 0.6125, 0.0125, 0.5812, 0.2309, 0.5812, 0.01911, 0.6125, 0.0125, 0.6125, 0.2375, 0.4188, 0.2309, 0.5812, 0.2309, 0.6125, 0.2375, 0.3875, 0.2375, 0.4188, 0.01911, 0.5812, 0.01911, 0.5812, 0.01911, 0.4188, 0.01911, 0.5812, 0.01911, 0.5812, 0.2309, 0.5812, 0.2309, 0.5812, 0.01911, 0.4188, 0.2309, 0.4188, 0.01911, 0.4188, 0.01911, 0.4188, 0.2309, 1.0, 0.9197, 1.0, 0.5803, 0.9444, 0.5803, 0.9444, 0.9197, 0.5, 0.9197, 0.5, 0.5803, 0.4444, 0.5803, 0.4444, 0.9197, 0.4444, 0.9197, 0.4444, 0.5803, 0.3889, 0.5803, 0.3889, 0.9197, 0.5812, 0.2309, 0.2222, 0.5803, 0.2778, 0.5803, 0.5812, 0.01911, 0.3889, 0.9197, 0.3889, 0.5803, 0.0, 0.0, 0.0, 0.0, 0.2778, 0.9197, 0.2778, 0.5803, 0.2222, 0.5803, 0.2222, 0.9197, 0.2222, 0.9197, 0.2222, 0.5803, 0.1667, 0.5803, 0.1667, 0.9197, 0.1667, 0.9197, 0.1667, 0.5803, 0.1111, 0.5803, 0.1111, 0.9197, 0.1111, 0.5803, 0.05556, 0.5803, 0.05556, 0.9197, 0.1111, 0.9197, -1.863e-07, 0.5803, -1.863e-07, 0.9197, 0.05556, 0.9197, 0.05556, 0.5803, 0.2778, 0.5803, 0.2778, 0.9197, 0.0, 0.0, 0.0, 0.0, 0.4188, 0.2309, 0.9592, 0.5803, 1.0, 0.5803, 0.05556, 0.5803, 0.1111, 0.5803, 0.1667, 0.5803, 0.2222, 0.5803, 0.5812, 0.2309, 0.625, 0.3845, 0.5, 0.3845, 0.5, 0.3094, 0.5656, 0.3094, 0.625, 0.3094, 0.6663, 0.8485, 0.0, 0.0, 0.0, 0.0, 0.6663, 0.5353, 0.5, 0.3845, 0.6663, 0.8485, 0.6663, 0.5353, 0.5, 0.3094, 0.6663, 0.8485, 0.6663, 0.5353, 0.6663, 0.5353, 0.6663, 0.8485, 0.5, 0.3094, 0.5, 0.3845, 0.5, 0.3845, 0.5, 0.3094, 0.4188, 0.01911, 0.5812, 0.01911, 0.2778, 0.5803, 0.0, 0.0, 0.3889, 0.5803, 0.4444, 0.5803, 0.625, 0.3094, 0.5656, 0.3094, 0.5, 0.3094, 0.5, 0.3094, 0.4188, 0.01911, 0.5, 0.3094, 0.6663, 0.5353, 0.6663, 0.5353, 0.0, 0.0, 0.4188, 0.2309, 0.9375, 0.5, 0.9375, 1.0, 0.9062, 1.0, 0.9014, 0.5, 0.9014, 0.5, 0.9062, 1.0, 0.875, 1.0, 0.875, 0.5, 0.875, 0.5, 0.875, 1.0, 0.8438, 1.0, 0.8438, 0.5, 0.8438, 0.5, 0.8438, 1.0, 0.8125, 1.0, 0.8125, 0.5, 0.8125, 0.5, 0.8125, 1.0, 0.7812, 1.0, 0.7812, 0.5, 0.7812, 0.5, 0.7812, 1.0, 0.75, 1.0, 0.75, 0.5, 0.75, 0.5, 0.75, 1.0, 0.7188, 1.0, 0.7188, 0.5, 0.7188, 0.5, 0.7188, 1.0, 0.6875, 1.0, 0.6875, 0.5, 0.6875, 0.5, 0.6875, 1.0, 0.6562, 1.0, 0.6562, 0.5, 0.6562, 0.5, 0.6562, 1.0, 0.625, 1.0, 0.625, 0.5, 0.625, 0.5, 0.625, 1.0, 0.5938, 1.0, 0.5938, 0.5, 0.5938, 0.5, 0.5938, 1.0, 0.5625, 1.0, 0.5625, 0.5, 0.5625, 0.5, 0.5625, 1.0, 0.5312, 1.0, 0.5312, 0.5, 0.5312, 0.5, 0.5312, 1.0, 0.5, 1.0, 0.5, 0.5, 0.5, 0.5, 0.5, 1.0, 0.4688, 1.0, 0.4688, 0.5, 0.4688, 0.5, 0.4688, 1.0, 0.4375, 1.0, 0.4375, 0.5, 0.4375, 0.5, 0.4375, 1.0, 0.4062, 1.0, 0.4062, 0.5, 0.4062, 0.5, 0.4062, 1.0, 0.375, 1.0, 0.375, 0.5, 0.375, 0.5, 0.375, 1.0, 0.3438, 1.0, 0.3438, 0.5, 0.3438, 0.5, 0.3438, 1.0, 0.3125, 1.0, 0.3125, 0.5, 0.1875, 0.5, 0.1875, 1.0, 0.1562, 1.0, 0.1562, 0.5, 0.1562, 0.5, 0.1562, 1.0, 0.125, 1.0, 0.125, 0.5, 0.125, 0.5, 0.125, 1.0, 0.09375, 1.0, 0.09375, 0.5, 0.09375, 0.5, 0.09375, 1.0, 0.0625, 1.0, 0.0625, 0.5, 0.7188, 1.0, 0.75, 1.0, 0.75, 1.0, 0.7188, 1.0, 0.8438, 0.5, 0.8125, 0.5, 0.8125, 0.5, 0.8438, 0.5, 0.9688, 0.5, 0.9375, 0.5, 0.9375, 0.5, 0.9688, 0.5, 0.5625, 0.5, 0.5312, 0.5, 0.5312, 0.5, 0.5625, 0.5, 0.2812, 0.5, 0.25, 0.5, 0.25, 0.5, 0.2812, 0.5, 0.6875, 0.5, 0.6562, 0.5, 0.6562, 0.5, 0.6875, 0.5, 0.4062, 0.5, 0.375, 0.5, 0.375, 0.5, 0.4062, 0.5, 0.8125, 0.5, 0.7812, 0.5, 0.7812, 0.5, 0.8125, 0.5, 0.25, 0.5, 0.2188, 0.5, 0.2188, 0.5, 0.25, 0.5, 0.6562, 0.5, 0.625, 0.5, 0.625, 0.5, 0.6562, 0.5, 0.375, 0.5, 0.3438, 0.5, 0.3438, 0.5, 0.375, 0.5, 0.7812, 0.5, 0.75, 0.5, 0.75, 0.5, 0.7812, 0.5, 0.2188, 0.5, 0.1875, 0.5, 0.1875, 0.5, 0.2188, 0.5, 0.625, 0.5, 0.5938, 0.5, 0.5938, 0.5, 0.625, 0.5, 0.3438, 0.5, 0.3125, 0.5, 0.3125, 0.5, 0.3438, 0.5, 0.75, 0.5, 0.7188, 0.5, 0.7188, 0.5, 0.75, 0.5, 0.4688, 0.5, 0.4375, 0.5, 0.4375, 0.5, 0.4688, 0.5, 0.1875, 0.5, 0.1562, 0.5, 0.1562, 0.5, 0.1875, 0.5, 0.875, 0.5, 0.8438, 0.5, 0.8438, 0.5, 0.875, 0.5, 0.5938, 0.5, 0.5625, 0.5, 0.5625, 0.5, 0.5938, 0.5, 0.3125, 0.5, 0.2812, 0.5, 0.2812, 0.5, 0.3125, 0.5, 0.7188, 0.5, 0.6875, 0.5, 0.6875, 0.5, 0.7188, 0.5, 0.4375, 0.5, 0.4062, 0.5, 0.4062, 0.5, 0.4375, 0.5, 0.1562, 0.5, 0.125, 0.5, 0.125, 0.5, 0.1562, 0.5, 0.4375, 1.0, 0.4688, 1.0, 0.4688, 1.0, 0.4375, 1.0, 0.1562, 1.0, 0.1875, 1.0, 0.1875, 1.0, 0.1562, 1.0, 0.8438, 1.0, 0.875, 1.0, 0.875, 1.0, 0.8438, 1.0, 0.5625, 1.0, 0.5938, 1.0, 0.5938, 1.0, 0.5625, 1.0, 0.9688, 1.0, 1.0, 1.0, 1.0, 1.0, 0.9688, 1.0, 0.2812, 1.0, 0.3125, 1.0, 0.3125, 1.0, 0.2812, 1.0, 0.0, 1.0, 0.03125, 1.0, 0.03125, 1.0, 0.0, 1.0, 0.6875, 1.0, 0.7188, 1.0, 0.7188, 1.0, 0.6875, 1.0, 0.4062, 1.0, 0.4375, 1.0, 0.4375, 1.0, 0.4062, 1.0, 0.125, 1.0, 0.1562, 1.0, 0.1562, 1.0, 0.125, 1.0, 0.8125, 1.0, 0.8438, 1.0, 0.8438, 1.0, 0.8125, 1.0, 0.5312, 1.0, 0.5625, 1.0, 0.5625, 1.0, 0.5312, 1.0, 0.25, 1.0, 0.2812, 1.0, 0.2812, 1.0, 0.25, 1.0, 0.9375, 1.0, 0.9688, 1.0, 0.9688, 1.0, 0.9375, 1.0, 0.6562, 1.0, 0.6875, 1.0, 0.6875, 1.0, 0.6562, 1.0, 0.375, 1.0, 0.4062, 1.0, 0.4062, 1.0, 0.375, 1.0, 0.09375, 1.0, 0.125, 1.0, 0.125, 1.0, 0.09375, 1.0, 0.7812, 1.0, 0.8125, 1.0, 0.8125, 1.0, 0.7812, 1.0, 0.5, 1.0, 0.5312, 1.0, 0.5312, 1.0, 0.5, 1.0, 0.2188, 1.0, 0.25, 1.0, 0.25, 1.0, 0.2188, 1.0, 0.9062, 1.0, 0.9375, 1.0, 0.9375, 1.0, 0.9062, 1.0, 0.625, 1.0, 0.6562, 1.0, 0.6562, 1.0, 0.625, 1.0, 0.3438, 1.0, 0.375, 1.0, 0.375, 1.0, 0.3438, 1.0, 0.0625, 1.0, 0.09375, 1.0, 0.09375, 1.0, 0.0625, 1.0, 0.75, 1.0, 0.7812, 1.0, 0.7812, 1.0, 0.75, 1.0, 0.4688, 1.0, 0.5, 1.0, 0.5, 1.0, 0.4688, 1.0, 0.1875, 1.0, 0.2188, 1.0, 0.2188, 1.0, 0.1875, 1.0, 0.875, 1.0, 0.9062, 1.0, 0.9062, 1.0, 0.875, 1.0, 0.5938, 1.0, 0.625, 1.0, 0.625, 1.0, 0.5938, 1.0, 0.3125, 1.0, 0.3438, 1.0, 0.3438, 1.0, 0.3125, 1.0, 0.03125, 1.0, 0.0625, 1.0, 0.0625, 1.0, 0.03125, 1.0, 0.125, 0.5, 0.09375, 0.5, 0.09375, 0.5, 0.125, 0.5, 0.5312, 0.5, 0.5, 0.5, 0.5, 0.5, 0.5312, 0.5, 0.9375, 0.5, 0.9062, 0.5, 0.9062, 0.5, 0.9375, 0.5, 0.09375, 0.5, 0.0625, 0.5, 0.0625, 0.5, 0.09375, 0.5, 0.5, 0.5, 0.4688, 0.5, 0.4688, 0.5, 0.5, 0.5, 0.9062, 0.5, 0.875, 0.5, 0.875, 0.5, 0.9062, 0.5, 0.0625, 0.5, 0.03125, 0.5, 0.03125, 0.5, 0.0625, 0.5, 0.4688, 0.5, 0.4375, 0.5, 0.4375, 0.5, 0.4688, 0.5, 0.875, 0.5, 0.8438, 0.5, 0.8438, 0.5, 0.875, 0.5, 0.03125, 0.5, 0.0, 0.5, 0.0, 0.5, 0.03125, 0.5, 0.4375, 0.5, 0.4062, 0.5, 0.4062, 0.5, 0.4375, 0.5, 0.8438, 0.5, 0.8125, 0.5, 0.8125, 0.5, 0.8438, 0.5, 0.4062, 0.5, 0.375, 0.5, 0.375, 0.5, 0.4062, 0.5, 0.8125, 0.5, 0.7812, 0.5, 0.7812, 0.5, 0.8125, 0.5, 0.375, 0.5, 0.3438, 0.5, 0.3438, 0.5, 0.375, 0.5, 0.7812, 0.5, 0.75, 0.5, 0.75, 0.5, 0.7812, 0.5, 0.3438, 0.5, 0.3125, 0.5, 0.3125, 0.5, 0.3438, 0.5, 0.75, 0.5, 0.7188, 0.5, 0.7188, 0.5, 0.75, 0.5, 0.3125, 0.5, 0.2812, 0.5, 0.2812, 0.5, 0.3125, 0.5, 0.7188, 0.5, 0.6875, 0.5, 0.6875, 0.5, 0.7188, 0.5, 0.2812, 0.5, 0.25, 0.5, 0.25, 0.5, 0.2812, 0.5, 0.6875, 0.5, 0.6562, 0.5, 0.6562, 0.5, 0.6875, 0.5, 0.25, 0.5, 0.2188, 0.5, 0.2188, 0.5, 0.25, 0.5, 0.6562, 0.5, 0.625, 0.5, 0.625, 0.5, 0.6562, 0.5, 0.2188, 0.5, 0.1875, 0.5, 0.1875, 0.5, 0.2188, 0.5, 0.625, 0.5, 0.5938, 0.5, 0.5938, 0.5, 0.625, 0.5, 0.1875, 0.5, 0.1562, 0.5, 0.1562, 0.5, 0.1875, 0.5, 0.5938, 0.5, 0.5625, 0.5, 0.5625, 0.5, 0.5938, 0.5, 1.0, 0.5, 0.9688, 0.5, 0.9688, 0.5, 1.0, 0.5, 0.1562, 0.5, 0.125, 0.5, 0.125, 0.5, 0.1562, 0.5, 0.5625, 0.5, 0.5312, 0.5, 0.5312, 0.5, 0.5625, 0.5, 1.0, 0.9855, 0.9688, 0.9855, 0.9688, 0.9959, 1.0, 0.9959, 0.9688, 0.9959, 0.9688, 0.9855, 0.9375, 0.9855, 0.9375, 0.9959, 0.9375, 0.9855, 0.9062, 0.9855, 0.9063, 0.9959, 0.9375, 0.9959, 0.9062, 0.9959, 0.9062, 0.9855, 0.875, 0.9855, 0.875, 0.9959, 0.875, 0.9855, 0.8438, 0.9855, 0.8438, 0.9959, 0.875, 0.9959, 0.8438, 0.9959, 0.8438, 0.9855, 0.8125, 0.9855, 0.8125, 0.9959, 0.8125, 0.9959, 0.8125, 0.9855, 0.7812, 0.9855, 0.7812, 0.9959, 0.7812, 0.9959, 0.7812, 0.9855, 0.75, 0.9855, 0.75, 0.9959, 0.75, 0.9959, 0.75, 0.9855, 0.7187, 0.9855, 0.7188, 0.9959, 0.7188, 0.9959, 0.7187, 0.9855, 0.6875, 0.9855, 0.6875, 0.9959, 0.6875, 0.9959, 0.6875, 0.9855, 0.6562, 0.9855, 0.6562, 0.9959, 0.6562, 0.9959, 0.6562, 0.9855, 0.625, 0.9855, 0.625, 0.9959, 0.625, 0.9959, 0.625, 0.9855, 0.5938, 0.9855, 0.5938, 0.9959, 0.5938, 0.9959, 0.5938, 0.9855, 0.5625, 0.9855, 0.5625, 0.9959, 0.5625, 0.9959, 0.5625, 0.9855, 0.5312, 0.9855, 0.5312, 0.9959, 0.5312, 0.9959, 0.5312, 0.9855, 0.5, 0.9855, 0.5, 0.9959, 0.5, 0.9959, 0.5, 0.9855, 0.4688, 0.9855, 0.4688, 0.9959, 0.4688, 0.9959, 0.4688, 0.9855, 0.4375, 0.9855, 0.4375, 0.9959, 0.4375, 0.9959, 0.4375, 0.9855, 0.4062, 0.9855, 0.4062, 0.9959, 0.4062, 0.9959, 0.4062, 0.9855, 0.375, 0.9855, 0.375, 0.9959, 0.375, 0.9959, 0.375, 0.9855, 0.3438, 0.9855, 0.3438, 0.9959, 0.3438, 0.9959, 0.3438, 0.9855, 0.3125, 0.9855, 0.3125, 0.9959, 0.2812, 0.9855, 0.2812, 0.9959, 0.3125, 0.9959, 0.3125, 0.9855, 0.25, 0.9855, 0.25, 0.9959, 0.2812, 0.9959, 0.2812, 0.9855, 0.2188, 0.9855, 0.2188, 0.9959, 0.25, 0.9959, 0.25, 0.9855, 0.1875, 0.9855, 0.1875, 0.9959, 0.2188, 0.9959, 0.2188, 0.9855, 0.1562, 0.9855, 0.1562, 0.9959, 0.1875, 0.9959, 0.1875, 0.9855, 0.1562, 0.9855, 0.125, 0.9855, 0.125, 0.9959, 0.1457, 0.9961, 0.1562, 0.9959, 0.125, 0.9855, 0.09375, 0.9855, 0.09375, 0.9959, 0.125, 0.9959, 0.09375, 0.9855, 0.0625, 0.9855, 0.0625, 0.9959, 0.09375, 0.9959, 0.0625, 0.9855, 0.03125, 0.9855, 0.03125, 0.9959, 0.0625, 0.9959, 0.03125, 0.9855, 0.0, 0.9855, 0.0, 0.9959, 0.03125, 0.9959, 0.0, 0.9855, 0.03125, 0.9855, 0.03125, 0.5523, 0.0, 0.5523, 0.03125, 0.9855, 0.0625, 0.9855, 0.0625, 0.5523, 0.03125, 0.5523, 0.0625, 0.9855, 0.09375, 0.9855, 0.09375, 0.5523, 0.0625, 0.5523, 0.09375, 0.9855, 0.125, 0.9855, 0.125, 0.5523, 0.09375, 0.5523, 0.125, 0.9855, 0.1562, 0.9855, 0.1562, 0.5523, 0.125, 0.5523, 0.1562, 0.5523, 0.1562, 0.9855, 0.1875, 0.9855, 0.1875, 0.5523, 0.1875, 0.5523, 0.1875, 0.9855, 0.2188, 0.9855, 0.2188, 0.5523, 0.2188, 0.5523, 0.2188, 0.9855, 0.25, 0.9855, 0.25, 0.5523, 0.25, 0.5523, 0.25, 0.9855, 0.2812, 0.9855, 0.2812, 0.5523, 0.2812, 0.5523, 0.2812, 0.9855, 0.3125, 0.9855, 0.3125, 0.5523, 0.3125, 0.5523, 0.3125, 0.9855, 0.3438, 0.9855, 0.3438, 0.5523, 0.3438, 0.5523, 0.3438, 0.9855, 0.375, 0.9855, 0.375, 0.5523, 0.375, 0.5523, 0.375, 0.9855, 0.4062, 0.9855, 0.4062, 0.5523, 0.4062, 0.5523, 0.4062, 0.9855, 0.4375, 0.9855, 0.4375, 0.5523, 0.4375, 0.5523, 0.4375, 0.9855, 0.4688, 0.9855, 0.4688, 0.5523, 0.4688, 0.5523, 0.4688, 0.9855, 0.5, 0.9855, 0.5, 0.5523, 0.5, 0.5523, 0.5, 0.9855, 0.5312, 0.9855, 0.5312, 0.5523, 0.5312, 0.5523, 0.5312, 0.9855, 0.5625, 0.9855, 0.5625, 0.5523, 0.5625, 0.5523, 0.5625, 0.9855, 0.5938, 0.9855, 0.5938, 0.5523, 0.5938, 0.5523, 0.5938, 0.9855, 0.625, 0.9855, 0.625, 0.5523, 0.625, 0.5523, 0.625, 0.9855, 0.6562, 0.9855, 0.6562, 0.5523, 0.6562, 0.9855, 0.6875, 0.9855, 0.6875, 0.5523, 0.6562, 0.5523, 0.6875, 0.9855, 0.7187, 0.9855, 0.7188, 0.5523, 0.6875, 0.5523, 0.7187, 0.9855, 0.75, 0.9855, 0.75, 0.5523, 0.7188, 0.5523, 0.75, 0.9855, 0.7812, 0.9855, 0.7813, 0.5523, 0.75, 0.5523, 0.7812, 0.9855, 0.8125, 0.9855, 0.8125, 0.5523, 0.7812, 0.5523, 0.8125, 0.9855, 0.8438, 0.9855, 0.8438, 0.5523, 0.8125, 0.5523, 0.8438, 0.9855, 0.875, 0.9855, 0.875, 0.5523, 0.8438, 0.5523, 0.875, 0.9855, 0.9062, 0.9855, 0.9063, 0.5523, 0.875, 0.5523, 0.9062, 0.9855, 0.9375, 0.9855, 0.9375, 0.5523, 0.9062, 0.5523, 0.9375, 0.9855, 0.9688, 0.9855, 0.9688, 0.5523, 0.9474, 0.5523, 0.9375, 0.5523, 0.9688, 0.9855, 1.0, 0.9855, 1.0, 0.5523, 0.9688, 0.5523, 0.2968, 0.01461, 0.3418, 0.02827, 0.3833, 0.05045, 0.4197, 0.08029, 0.4496, 0.1167, 0.4717, 0.1582, 0.4854, 0.2032, 0.49, 0.25, 0.4854, 0.2968, 0.4717, 0.3418, 0.4496, 0.3833, 0.4197, 0.4197, 0.3833, 0.4496, 0.3418, 0.4717, 0.2968, 0.4854, 0.25, 0.49, 0.2032, 0.4854, 0.1582, 0.4717, 0.1167, 0.4496, 0.08029, 0.4197, 0.05045, 0.3833, 0.02827, 0.3418, 0.01461, 0.2968, 0.01, 0.25, 0.01461, 0.2032, 0.02827, 0.1582, 0.05045, 0.1167, 0.08029, 0.08029, 0.1167, 0.05045, 0.1582, 0.02827, 0.2032, 0.01461, 0.25, 0.01, 0.25, 0.04594, 0.2241, 0.04877, 0.1998, 0.0565, 0.1782, 0.06773, 0.1598, 0.0811, 0.1447, 0.0956, 0.1329, 0.1106, 0.1247, 0.1259, 0.1207, 0.1413, 0.1215, 0.1567, 0.1273, 0.1716, 0.1382, 0.1856, 0.1541, 0.1979, 0.1741, 0.2081, 0.1975, 0.2156, 0.2232, 0.2202, 0.25, 0.2218, 0.2768, 0.2202, 0.3025, 0.2156, 0.3259, 0.2081, 0.3459, 0.1979, 0.3618, 0.1856, 0.3727, 0.1716, 0.3785, 0.1567, 0.3793, 0.1413, 0.3753, 0.1259, 0.3671, 0.1106, 0.3553, 0.0956, 0.3402, 0.0811, 0.3218, 0.06773, 0.3002, 0.0565, 0.2927, 0.05397, 0.25, 0.04594, 0.25, 0.01, 0.2968, 0.01461, 0.2927, 0.05397, 0.2759, 0.04877, 0.6183, 0.06845, 0.6232, 0.06305, 0.6167, 0.05045, 0.5803, 0.08029, 0.5504, 0.1167, 0.5283, 0.1582, 0.5146, 0.2032, 0.51, 0.25, 0.5146, 0.2968, 0.5283, 0.3418, 0.5504, 0.3833, 0.5803, 0.4197, 0.6167, 0.4496, 0.6582, 0.4717, 0.7032, 0.4854, 0.75, 0.49, 0.7968, 0.4854, 0.8418, 0.4717, 0.8833, 0.4496, 0.9197, 0.4197, 0.9496, 0.3833, 0.9717, 0.3418, 0.9854, 0.2968, 0.99, 0.25, 0.9854, 0.2032, 0.9717, 0.1582, 0.9496, 0.1167, 0.9197, 0.08029, 0.8833, 0.05045, 0.8418, 0.02827, 0.7968, 0.01461, 0.75, 0.01, 0.75, 0.02711, 0.7836, 0.03024, 0.8145, 0.03773, 0.8415, 0.04752, 0.8639, 0.05803, 0.8817, 0.06845, 0.8947, 0.07833, 0.9031, 0.08749, 0.9068, 0.09569, 0.9049, 0.1033, 0.8972, 0.1104, 0.8838, 0.1168, 0.8648, 0.1222, 0.841, 0.1264, 0.8131, 0.1294, 0.7823, 0.131, 0.75, 0.1316, 0.7177, 0.131, 0.6869, 0.1294, 0.659, 0.1264, 0.6352, 0.1222, 0.6162, 0.1168, 0.6028, 0.1104, 0.5951, 0.1033, 0.5932, 0.09568, 0.5969, 0.08749, 0.6053, 0.07833, 0.75, 0.01, 0.7032, 0.01461, 0.6582, 0.02827, 0.6167, 0.05045, 0.6232, 0.06305, 0.6361, 0.05803, 0.6585, 0.04752, 0.6855, 0.03773, 0.7164, 0.03024, 0.75, 0.02711, 1.0, 1.0, 1.0, 0.9031, 0.9688, 0.9031, 0.9688, 1.0, 0.9688, 1.0, 0.9688, 0.9031, 0.9375, 0.9031, 0.9375, 1.0, 0.9375, 1.0, 0.9375, 0.9031, 0.9062, 0.9031, 0.9062, 1.0, 0.9062, 1.0, 0.9062, 0.9031, 0.875, 0.9031, 0.875, 1.0, 0.875, 1.0, 0.875, 0.9031, 0.8438, 0.9031, 0.8438, 1.0, 0.8438, 1.0, 0.8438, 0.9031, 0.8125, 0.9031, 0.8125, 1.0, 0.8125, 1.0, 0.8125, 0.9031, 0.7812, 0.9031, 0.7812, 1.0, 0.1875, 0.9031, 0.1875, 1.0, 0.2188, 1.0, 0.2188, 0.9031, 0.1562, 0.9031, 0.1562, 1.0, 0.1875, 1.0, 0.1875, 0.9031, 0.1562, 1.0, 0.1562, 0.9031, 0.125, 0.9031, 0.125, 1.0, 0.125, 1.0, 0.125, 0.9031, 0.09375, 0.9031, 0.09375, 1.0, 0.09375, 1.0, 0.09375, 0.9031, 0.0625, 0.9031, 0.0625, 1.0, 0.125, 0.5, 0.09375, 0.5, 0.0, 0.0, 0.09375, 0.5, 0.09375, 0.5, 0.125, 0.5, 0.0625, 1.0, 0.0625, 0.9031, 0.03125, 0.9031, 0.03125, 1.0, 0.03125, 1.0, 0.03125, 0.9031, 0.0, 0.9031, 0.0, 1.0, 0.9854, 0.2032, 0.99, 0.25, 0.9854, 0.2968, 0.9717, 0.3418, 0.9496, 0.3833, 0.9197, 0.4197, 0.8833, 0.4496, 0.8418, 0.4717, 0.7968, 0.4854, 0.75, 0.49, 0.7032, 0.4854, 0.6582, 0.4717, 0.6167, 0.4496, 0.5803, 0.4197, 0.5504, 0.3833, 0.5283, 0.3418, 0.5146, 0.2968, 0.51, 0.25, 0.5146, 0.2032, 0.5283, 0.1582, 0.5504, 0.1167, 0.5803, 0.08029, 0.6167, 0.05045, 0.6582, 0.02827, 0.7032, 0.01461, 0.75, 0.01, 0.7968, 0.01461, 0.8418, 0.02827, 0.8833, 0.05045, 0.9197, 0.08029, 0.9496, 0.1167, 0.9717, 0.1582, 0.03125, 0.5, 0.0, 0.5, 0.0, 0.9031, 0.03125, 0.9031, 0.0625, 0.5, 0.03125, 0.5, 0.03125, 0.9031, 0.0625, 0.9031, 0.09375, 0.5, 0.0625, 0.5, 0.0625, 0.9031, 0.09375, 0.9031, 0.125, 0.5, 0.09375, 0.5, 0.09375, 0.9031, 0.125, 0.9031, 0.1562, 0.5, 0.125, 0.5, 0.125, 0.9031, 0.1562, 0.9031, 0.1875, 0.5, 0.1562, 0.5, 0.1562, 0.9031, 0.1875, 0.9031, 0.2188, 0.5, 0.1875, 0.5, 0.1875, 0.9031, 0.2188, 0.9031, 0.25, 0.5, 0.2188, 0.5, 0.2188, 0.9031, 0.25, 0.9031, 0.5146, 0.2032, 0.51, 0.25, 0.25, 0.9031, 0.2812, 0.9031, 0.3125, 0.5, 0.2812, 0.5, 0.2812, 0.9031, 0.3125, 0.9031, 0.3438, 0.5, 0.3125, 0.5, 0.3125, 0.9031, 0.3438, 0.9031, 0.3438, 0.9031, 0.375, 0.9031, 0.375, 0.5, 0.3438, 0.5, 0.375, 0.5, 0.375, 0.9031, 0.4062, 0.9031, 0.4062, 0.5, 0.4062, 0.5, 0.4062, 0.9031, 0.4375, 0.9031, 0.4375, 0.5, 0.4375, 0.5, 0.4375, 0.9031, 0.4688, 0.9031, 0.4688, 0.5, 0.4688, 0.5, 0.4688, 0.9031, 0.5, 0.9031, 0.5, 0.5, 0.5, 0.5, 0.5, 0.9031, 0.5312, 0.9031, 0.5312, 0.5, 0.5312, 0.5, 0.5312, 0.9031, 0.5625, 0.9031, 0.5625, 0.5, 0.5625, 0.5, 0.5625, 0.9031, 0.5938, 0.9031, 0.5938, 0.5, 0.5938, 0.5, 0.5938, 0.9031, 0.625, 0.9031, 0.625, 0.5, 0.625, 0.5, 0.625, 0.9031, 0.6562, 0.9031, 0.6562, 0.5, 0.6875, 0.5, 0.6562, 0.5, 0.6562, 0.9031, 0.6875, 0.9031, 0.7188, 0.5, 0.6875, 0.5, 0.6875, 0.9031, 0.7188, 0.9031, 0.99, 0.25, 0.9854, 0.2032, 0.7188, 0.9031, 0.75, 0.9031, 0.7812, 0.5, 0.75, 0.5, 0.75, 0.9031, 0.7813, 0.9031, 0.8125, 0.5, 0.7812, 0.5, 0.7813, 0.9031, 0.8125, 0.9031, 0.8438, 0.5, 0.8125, 0.5, 0.8125, 0.9031, 0.8438, 0.9031, 0.875, 0.5, 0.8438, 0.5, 0.8438, 0.9031, 0.875, 0.9031, 0.9062, 0.5, 0.875, 0.5, 0.875, 0.9031, 0.9062, 0.9031, 0.9375, 0.5, 0.9062, 0.5, 0.9062, 0.9031, 0.9375, 0.9031, 0.9688, 0.5, 0.9375, 0.5, 0.9375, 0.9031, 0.9688, 0.9031, 1.0, 0.5, 0.9688, 0.5, 0.9688, 0.9031, 1.0, 0.9031, 0.02417, 0.03492, 0.0, 0.0, 0.0, 0.0, 0.02658, 0.03492, 0.01933, 0.03492, 0.0, 0.0, 0.0, 0.0, 0.02175, 0.03492, 0.01692, 0.03492, 0.0, 0.0, 0.0, 0.0, 0.01933, 0.03492, 0.0145, 0.03492, 0.01208, 0.03492, 0.0, 0.0, 0.0, 0.0, 0.02417, 0.03492, 0.02175, 0.03492, 0.0, 0.0, 0.0, 0.0, 0.01692, 0.03492, 0.0145, 0.03492, 0.0, 0.0, 0.0, 0.0, 0.9375, 0.5, 0.9688, 0.5, 0.9688, 0.5, 0.9375, 0.5, 0.9029, 0.5, 0.9062, 0.5, 0.9375, 0.5, 0.9375, 0.5, 0.0625, 0.5, 0.0625, 0.5, 0.09375, 0.5, 0.09375, 0.5, 0.03125, 0.5, 0.0625, 0.5, 0.0625, 0.5, 0.03125, 0.5, 0.9688, 0.5, 0.9688, 0.5, 1.0, 0.5, 1.0, 0.5, 0.0, 0.5, 0.03125, 0.5, 0.03125, 0.5, 0.0, 0.5, 0.875, 0.5, 0.875, 0.5, 0.9062, 0.5, 0.9029, 0.5, 0.0, 0.0, 0.9014, 0.5, 0.9375, 0.5, 0.9014, 0.5, 0.0, 0.0, 0.0, 0.0, 0.0625, 0.5, 0.0, 0.0, 0.0, 0.0, 0.09375, 0.5, 0.03125, 0.5, 0.0, 0.0, 0.0, 0.0, 0.0625, 0.5, 0.03125, 0.5, 0.0, 0.5, 0.0, 0.0, 0.0, 0.0, 0.0, 0.5, 0.9688, 0.5, 0.0, 0.0, 0.0, 0.0, 0.9375, 0.5, 0.0, 0.0, 0.0, 0.0, 0.9688, 0.5, 0.0, 0.0, 0.25, 0.9031, 0.2188, 0.9031, 0.2188, 1.0, 0.0, 0.0, 0.2812, 0.9031, 0.25, 0.9031, 0.0, 0.0, 0.0, 0.0, 0.3125, 0.9031, 0.2812, 0.9031, 0.0, 0.0, 0.6875, 0.9031, 0.0, 0.0, 0.0, 0.0, 0.7188, 0.9031, 0.7188, 0.9031, 0.0, 0.0, 0.0, 0.0, 0.75, 0.9031, 0.75, 0.9031, 0.0, 0.0, 0.7812, 1.0, 0.7812, 0.9031, 0.04875, 0.07044, 0.04387, 0.07044, 0.02175, 0.03492, 0.02417, 0.03492, 0.03412, 0.07044, 0.02925, 0.07044, 0.0145, 0.03492, 0.01692, 0.03492, 0.0, 1.0, 0.9688, 1.0, 0.9375, 1.0, 0.9062, 1.0, 0.875, 1.0, 0.8438, 1.0, 0.8125, 1.0, 0.7812, 1.0, 0.0, 0.0, 0.0, 0.0, 0.0, 0.0, 0.9029, 0.5, 0.9375, 0.5, 0.9688, 0.5, 0.0, 0.5, 0.03125, 0.5, 0.0625, 0.5, 0.09375, 0.5, 0.0, 0.0, 0.0, 0.0, 0.0, 0.0, 0.2188, 1.0, 0.1875, 1.0, 0.1562, 1.0, 0.125, 1.0, 0.09375, 1.0, 0.0625, 1.0, 0.03125, 1.0, 0.4062, 0.9031, 0.375, 0.9031, 0.02925, 0.07044, 0.03412, 0.07044, 0.4375, 0.9031, 0.5938, 0.9031, 0.5625, 0.9031, 0.04387, 0.07044, 0.04875, 0.07044, 0.625, 0.9031, 0.3438, 0.9031, 0.3125, 0.9031, 0.02437, 0.07044, 0.02925, 0.07044, 0.375, 0.9031, 0.4375, 0.9031, 0.03412, 0.07044, 0.039, 0.07044, 0.5, 0.9031, 0.4688, 0.9031, 0.5, 0.9031, 0.039, 0.07044, 0.04387, 0.07044, 0.5625, 0.9031, 0.5312, 0.9031, 0.625, 0.9031, 0.04875, 0.07044, 0.05362, 0.07044, 0.6875, 0.9031, 0.6562, 0.9031, 0.02175, 0.03492, 0.02417, 0.03492, 0.02417, 0.03492, 0.02175, 0.03492, 0.0145, 0.03492, 0.01692, 0.03492, 0.01692, 0.03492, 0.0145, 0.03492, 0.05362, 0.07044, 0.04875, 0.07044, 0.04875, 0.07044, 0.05362, 0.07044, 0.04387, 0.07044, 0.039, 0.07044, 0.039, 0.07044, 0.04387, 0.07044, 0.02417, 0.03492, 0.02658, 0.03492, 0.02658, 0.03492, 0.02417, 0.03492, 0.039, 0.07044, 0.03412, 0.07044, 0.03412, 0.07044, 0.039, 0.07044, 0.02925, 0.07044, 0.02437, 0.07044, 0.01208, 0.03492, 0.0145, 0.03492, 0.03412, 0.07044, 0.01692, 0.03492, 0.01933, 0.03492, 0.039, 0.07044, 0.039, 0.07044, 0.01933, 0.03492, 0.02175, 0.03492, 0.04387, 0.07044, 0.04875, 0.07044, 0.02417, 0.03492, 0.02658, 0.03492, 0.05362, 0.07044, 0.0, 0.0, 0.0, 0.0, 0.0, 0.0, 0.0, 0.0, 0.03412, 0.07044, 0.02925, 0.07044, 0.02925, 0.07044, 0.03412, 0.07044, 0.01208, 0.03492, 0.0145, 0.03492, 0.0145, 0.03492, 0.01208, 0.03492, 0.0, 0.0, 0.0, 0.0, 0.0, 0.0, 0.0, 0.0, 0.04875, 0.07044, 0.04387, 0.07044, 0.04387, 0.07044, 0.04875, 0.07044, 0.01692, 0.03492, 0.01933, 0.03492, 0.01933, 0.03492, 0.01692, 0.03492, 0.02925, 0.07044, 0.02437, 0.07044, 0.02437, 0.07044, 0.02925, 0.07044, 0.01933, 0.03492, 0.02175, 0.03492, 0.02175, 0.03492, 0.01933, 0.03492, 0.0, 0.0, 0.0, 0.0, 0.02437, 0.07044, 0.3125, 0.9031, 0.0, 0.0, 0.09375, 0.5, 0.0, 0.0, 0.9029, 0.5, 0.0, 0.0, 0.6875, 0.9031, 0.0, 0.0, 0.02658, 0.03492, 1.0, 1.0, 0.9688, 1.0, 0.969, 0.9251, 0.9832, 0.931, 1.0, 0.9331, 0.9688, 0.5, 1.0, 0.5, 1.0, 0.5787, 0.9874, 0.5809, 0.9748, 0.5881, 0.9688, 0.5918, 0.9874, 0.6781, 1.0, 0.6781, 1.0, 0.7321, 0.9906, 0.7321, 0.9906, 0.7359, 1.0, 0.7359, 1.0, 0.8788, 0.9832, 0.8808, 0.9688, 0.887, 0.9688, 0.6688, 0.9748, 0.6719, 0.962, 0.6656, 0.9688, 0.6688, 0.9688, 0.887, 0.9593, 0.8955, 0.9558, 0.9059, 0.9593, 0.9163, 0.9688, 0.9249, 0.9688, 1.0, 0.9375, 1.0, 0.9375, 0.5, 0.9688, 0.5, 0.9688, 0.5918, 0.962, 0.5958, 0.03797, 0.5958, 0.03125, 0.5918, 0.03125, 0.5, 0.0625, 0.5, 0.0625, 1.0, 0.03125, 1.0, 0.03125, 0.9249, 0.04073, 0.9163, 0.04416, 0.9059, 0.04073, 0.8955, 0.03125, 0.887, 0.03125, 0.6688, 0.03797, 0.6656, 0.03125, 0.9249, 0.03125, 1.0, 0.0, 1.0, 0.0, 0.9331, 0.01676, 0.931, 0.0, 0.5787, 0.0, 0.5, 0.03125, 0.5, 0.03125, 0.5918, 0.02517, 0.5881, 0.01259, 0.5809, 0.0, 0.6781, 0.01259, 0.6781, 0.02517, 0.6719, 0.03125, 0.6688, 0.03096, 0.8867, 0.01676, 0.8808, 0.0, 0.8788, 0.0, 0.7359, 0.009358, 0.7359, 0.009358, 0.7321, 0.0, 0.7321, 1.0, 0.7706, 1.0, 1.0, 0.9375, 1.0, 0.9375, 0.7706, 0.9375, 0.7706, 0.9375, 1.0, 0.875, 1.0, 0.875, 0.7706, 0.875, 0.7706, 0.875, 1.0, 0.8125, 1.0, 0.8125, 0.7706, 0.8125, 0.7706, 0.8125, 1.0, 0.75, 1.0, 0.75, 0.7706, 0.75, 0.7706, 0.75, 1.0, 0.6875, 1.0, 0.6875, 0.7706, 0.6875, 0.7706, 0.6875, 1.0, 0.625, 1.0, 0.625, 0.7706, 0.625, 0.7706, 0.625, 1.0, 0.5625, 1.0, 0.5625, 0.7706, 0.5625, 0.7706, 0.5625, 1.0, 0.5, 1.0, 0.5, 0.7706, 0.5, 0.7706, 0.5, 1.0, 0.4375, 1.0, 0.4375, 0.7706, 0.4375, 0.7706, 0.4375, 1.0, 0.375, 1.0, 0.375, 0.7706, 0.375, 0.7706, 0.375, 1.0, 0.3125, 1.0, 0.3125, 0.7706, 0.3125, 0.7706, 0.3125, 1.0, 0.25, 1.0, 0.25, 0.7706, 0.25, 0.7706, 0.25, 1.0, 0.1875, 1.0, 0.1875, 0.7706, 0.1875, 0.7706, 0.1875, 1.0, 0.125, 1.0, 0.125, 0.7706, 0.125, 0.7706, 0.125, 1.0, 0.0625, 1.0, 0.0625, 0.7706, 0.0625, 0.7706, 0.0625, 1.0, 0.0, 1.0, 0.0, 0.7706, 0.75, 0.49, 0.8418, 0.4717, 0.9197, 0.4197, 0.9717, 0.3418, 0.99, 0.25, 0.9717, 0.1582, 0.9197, 0.08029, 0.8418, 0.02827, 0.75, 0.01, 0.6582, 0.02827, 0.5803, 0.08029, 0.5283, 0.1582, 0.51, 0.25, 0.5283, 0.3418, 0.5803, 0.4197, 0.6582, 0.4717, 0.0625, 0.5, 0.0625, 0.75, 0.0, 0.75, 0.0, 0.5, 0.125, 0.5, 0.125, 0.75, 0.0625, 0.75, 0.0625, 0.5, 0.1875, 0.5, 0.1875, 0.75, 0.125, 0.75, 0.125, 0.5, 0.25, 0.5, 0.25, 0.75, 0.1875, 0.75, 0.1875, 0.5, 0.3125, 0.5, 0.3125, 0.75, 0.25, 0.75, 0.25, 0.5, 0.375, 0.5, 0.375, 0.75, 0.3125, 0.75, 0.3125, 0.5, 0.4375, 0.5, 0.4375, 0.75, 0.375, 0.75, 0.375, 0.5, 0.5, 0.5, 0.5, 0.75, 0.4375, 0.75, 0.4375, 0.5, 0.5625, 0.5, 0.5625, 0.75, 0.5, 0.75, 0.5, 0.5, 0.625, 0.5, 0.625, 0.75, 0.5625, 0.75, 0.5625, 0.5, 0.6875, 0.5, 0.6875, 0.75, 0.625, 0.75, 0.625, 0.5, 0.75, 0.5, 0.75, 0.75, 0.6875, 0.75, 0.6875, 0.5, 0.8125, 0.5, 0.8125, 0.75, 0.75, 0.75, 0.75, 0.5, 0.875, 0.5, 0.875, 0.75, 0.8125, 0.75, 0.8125, 0.5, 0.9375, 0.5, 0.9375, 0.75, 0.875, 0.75, 0.875, 0.5, 1.0, 0.5, 1.0, 0.75, 0.9375, 0.75, 0.9375, 0.5, 0.0625, 0.75, 0.0625, 0.7607, 0.0, 0.7607, 0.0, 0.75, 0.125, 0.75, 0.125, 0.7607, 0.0625, 0.7607, 0.0625, 0.75, 0.1875, 0.75, 0.1875, 0.7607, 0.125, 0.7607, 0.125, 0.75, 0.25, 0.75, 0.25, 0.7607, 0.1875, 0.7607, 0.1875, 0.75, 0.3125, 0.75, 0.3125, 0.7607, 0.25, 0.7607, 0.25, 0.75, 0.375, 0.75, 0.375, 0.7607, 0.3125, 0.7607, 0.3125, 0.75, 0.4375, 0.75, 0.4375, 0.7607, 0.375, 0.7607, 0.375, 0.75, 0.5, 0.75, 0.5, 0.7607, 0.4375, 0.7607, 0.4375, 0.75, 0.5625, 0.75, 0.5625, 0.7607, 0.5, 0.7607, 0.5, 0.75, 0.625, 0.75, 0.625, 0.7607, 0.5625, 0.7607, 0.5625, 0.75, 0.6875, 0.75, 0.6875, 0.7607, 0.625, 0.7607, 0.625, 0.75, 0.75, 0.75, 0.75, 0.7607, 0.6875, 0.7607, 0.6875, 0.75, 0.8125, 0.75, 0.8125, 0.7607, 0.75, 0.7607, 0.75, 0.75, 0.875, 0.75, 0.875, 0.7607, 0.8125, 0.7607, 0.8125, 0.75, 0.9375, 0.75, 0.9375, 0.7607, 0.875, 0.7607, 0.875, 0.75, 1.0, 0.75, 1.0, 0.7607, 0.9375, 0.7607, 0.9375, 0.75, 0.0625, 0.7607, 0.0625, 0.7706, 0.0, 0.7706, 0.0, 0.7607, 0.125, 0.7607, 0.125, 0.7706, 0.0625, 0.7706, 0.0625, 0.7607, 0.1875, 0.7607, 0.1875, 0.7706, 0.125, 0.7706, 0.125, 0.7607, 0.25, 0.7607, 0.25, 0.7706, 0.1875, 0.7706, 0.1875, 0.7607, 0.3125, 0.7607, 0.3125, 0.7706, 0.25, 0.7706, 0.25, 0.7607, 0.375, 0.7607, 0.375, 0.7706, 0.3125, 0.7706, 0.3125, 0.7607, 0.4375, 0.7607, 0.4375, 0.7706, 0.375, 0.7706, 0.375, 0.7607, 0.5, 0.7607, 0.5, 0.7706, 0.4375, 0.7706, 0.4375, 0.7607, 0.5625, 0.7607, 0.5625, 0.7706, 0.5, 0.7706, 0.5, 0.7607, 0.625, 0.7607, 0.625, 0.7706, 0.5625, 0.7706, 0.5625, 0.7607, 0.6875, 0.7607, 0.6875, 0.7706, 0.625, 0.7706, 0.625, 0.7607, 0.75, 0.7607, 0.75, 0.7706, 0.6875, 0.7706, 0.6875, 0.7607, 0.8125, 0.7607, 0.8125, 0.7706, 0.75, 0.7706, 0.75, 0.7607, 0.875, 0.7607, 0.875, 0.7706, 0.8125, 0.7706, 0.8125, 0.7607, 0.9375, 0.7607, 0.9375, 0.7706, 0.875, 0.7706, 0.875, 0.7607, 1.0, 0.7607, 1.0, 0.7706, 0.9375, 0.7706, 0.9375, 0.7607, 0.3333, 0.6875, 0.375, 0.6875, 0.375, 0.75, 0.3542, 0.75, 0.3333, 0.75, 0.8333, 0.6875, 0.875, 0.6875, 0.875, 0.75, 0.8542, 0.75, 0.8333, 0.75, 0.6667, 0.6875, 0.7083, 0.6875, 0.7083, 0.75, 0.6667, 0.75, 0.1667, 0.6875, 0.2083, 0.6875, 0.2083, 0.75, 0.1667, 0.75, 0.25, 0.6875, 0.2917, 0.6875, 0.2917, 0.75, 0.25, 0.75, 0.125, 0.6875, 0.125, 0.75, 0.875, 0.75, 0.875, 0.6875, 0.875, 0.625, 0.875, 0.5625, 0.875, 0.5, 0.125, 0.5, 0.125, 0.5625, 0.125, 0.625, 0.25, 0.5, 0.2917, 0.5, 0.2917, 0.5625, 0.25, 0.5625, 0.25, 0.5625, 0.2917, 0.5625, 0.2917, 0.625, 0.25, 0.625, 0.25, 0.625, 0.2917, 0.625, 0.2917, 0.6875, 0.25, 0.6875, 0.1667, 0.5, 0.2083, 0.5, 0.2083, 0.5625, 0.1667, 0.5625, 0.1667, 0.5625, 0.2083, 0.5625, 0.2083, 0.625, 0.1667, 0.625, 0.1667, 0.625, 0.2083, 0.625, 0.2083, 0.6875, 0.1667, 0.6875, 0.75, 0.5, 0.7917, 0.5, 0.7917, 0.5625, 0.75, 0.5625, 0.75, 0.5625, 0.7917, 0.5625, 0.7917, 0.625, 0.75, 0.625, 0.75, 0.625, 0.7917, 0.625, 0.7917, 0.6875, 0.75, 0.6875, 0.6667, 0.5, 0.7083, 0.5, 0.7083, 0.5625, 0.6667, 0.5625, 0.6667, 0.5625, 0.7083, 0.5625, 0.7083, 0.625, 0.6667, 0.625, 0.6667, 0.625, 0.7083, 0.625, 0.7083, 0.6875, 0.6667, 0.6875, 0.8333, 0.5, 0.875, 0.5, 0.875, 0.5625, 0.8333, 0.5625, 0.8333, 0.5625, 0.875, 0.5625, 0.875, 0.625, 0.8333, 0.625, 0.8333, 0.625, 0.875, 0.625, 0.875, 0.6875, 0.8333, 0.6875, 0.3333, 0.5, 0.375, 0.5, 0.375, 0.5625, 0.3333, 0.5625, 0.3333, 0.5625, 0.375, 0.5625, 0.375, 0.625, 0.3333, 0.625, 0.3333, 0.625, 0.375, 0.625, 0.375, 0.6875, 0.3333, 0.6875, 0.2282, 0.5, 0.2161, 0.5, 0.7826, 0.5, 0.7697, 0.5, 0.7507, 0.5, 0.723, 0.5, 0.6988, 0.5, 0.6623, 0.5, 0.6341, 0.5, 0.3656, 0.5, 0.3333, 0.5, 0.2954, 0.5, 0.2722, 0.5, 0.2508, 0.5, 0.375, 0.5625, 0.375, 0.5, 0.625, 0.5, 0.625, 0.5625, 0.625, 0.625, 0.625, 0.6875, 0.625, 0.75, 0.375, 0.75, 0.375, 0.6875, 0.375, 0.625, 0.7083, 0.625, 0.75, 0.625, 0.75, 0.6875, 0.7083, 0.6875, 0.7083, 0.5625, 0.75, 0.5625, 0.75, 0.625, 0.7083, 0.625, 0.7083, 0.5, 0.75, 0.5, 0.75, 0.5625, 0.7083, 0.5625, 0.2083, 0.625, 0.25, 0.625, 0.25, 0.6875, 0.2083, 0.6875, 0.2083, 0.5625, 0.25, 0.5625, 0.25, 0.625, 0.2083, 0.625, 0.2083, 0.5, 0.25, 0.5, 0.25, 0.5625, 0.2083, 0.5625, 0.2083, 0.6875, 0.25, 0.6875, 0.25, 0.75, 0.2083, 0.75, 0.7917, 0.625, 0.8333, 0.625, 0.8333, 0.6875, 0.7917, 0.6875, 0.7917, 0.5625, 0.8333, 0.5625, 0.8333, 0.625, 0.7917, 0.625, 0.7917, 0.5, 0.8333, 0.5, 0.8333, 0.5625, 0.7917, 0.5625, 0.125, 0.625, 0.1667, 0.625, 0.1667, 0.6875, 0.125, 0.6875, 0.125, 0.5625, 0.1667, 0.5625, 0.1667, 0.625, 0.125, 0.625, 0.125, 0.5, 0.1667, 0.5, 0.1667, 0.5625, 0.125, 0.5625, 0.125, 0.6875, 0.1667, 0.6875, 0.1667, 0.75, 0.1458, 0.75, 0.125, 0.75, 0.7917, 0.6875, 0.8333, 0.6875, 0.8333, 0.75, 0.7917, 0.75, 0.2917, 0.625, 0.3333, 0.625, 0.3333, 0.6875, 0.2917, 0.6875, 0.2917, 0.5625, 0.3333, 0.5625, 0.3333, 0.625, 0.2917, 0.625, 0.2917, 0.5, 0.3333, 0.5, 0.3333, 0.5625, 0.2917, 0.5625, 0.625, 0.625, 0.6667, 0.625, 0.6667, 0.6875, 0.625, 0.6875, 0.625, 0.5625, 0.6667, 0.5625, 0.6667, 0.625, 0.625, 0.625, 0.625, 0.5, 0.6667, 0.5, 0.6667, 0.5625, 0.625, 0.5625, 0.625, 0.6875, 0.6667, 0.6875, 0.6667, 0.75, 0.6458, 0.75, 0.625, 0.75, 0.2917, 0.6875, 0.3333, 0.6875, 0.3333, 0.75, 0.2917, 0.75, 0.75, 0.7017, 0.75, 0.6875, 0.7917, 0.6875, 0.7917, 0.75, 0.75, 0.75, 0.75, 0.706, 0.781, 0.706, 0.781, 0.7017, 0.75, 0.706, 0.75, 0.75, 0.7083, 0.75, 0.7083, 0.6875, 0.75, 0.6875, 0.75, 0.7017, 0.719, 0.7017, 0.719, 0.706, 0.375, 0.1875, 0.625, 0.1875, 0.625, 0.25, 0.375, 0.25, 0.375, 0.6875, 0.625, 0.6875, 0.625, 0.75, 0.375, 0.75, 0.125, 0.6875, 0.375, 0.6875, 0.375, 0.75, 0.125, 0.75, 0.625, 0.6875, 0.875, 0.6875, 0.875, 0.75, 0.625, 0.75, 0.625, 0.5, 0.75, 0.5, 0.875, 0.5, 0.875, 0.5625, 0.625, 0.5625, 0.625, 0.5625, 0.875, 0.5625, 0.875, 0.625, 0.625, 0.625, 0.625, 0.625, 0.875, 0.625, 0.875, 0.6875, 0.625, 0.6875, 0.125, 0.5, 0.25, 0.5, 0.375, 0.5, 0.375, 0.5625, 0.125, 0.5625, 0.125, 0.5625, 0.375, 0.5625, 0.375, 0.625, 0.125, 0.625, 0.125, 0.625, 0.375, 0.625, 0.375, 0.6875, 0.125, 0.6875, 0.375, 0.5, 0.625, 0.5, 0.625, 0.5625, 0.375, 0.5625, 0.375, 0.5625, 0.625, 0.5625, 0.625, 0.625, 0.375, 0.625, 0.375, 0.625, 0.625, 0.625, 0.625, 0.6875, 0.375, 0.6875, 0.375, 0.0, 0.625, 0.0, 0.625, 0.0625, 0.375, 0.0625, 0.375, 0.0625, 0.625, 0.0625, 0.625, 0.125, 0.375, 0.125, 0.375, 0.125, 0.625, 0.125, 0.625, 0.1875, 0.375, 0.1875, 0.781, 0.706, 0.75, 0.706, 0.719, 0.706, 0.625, 0.75, 0.875, 0.75, 0.781, 0.706, 0.875, 0.75, 0.375, 0.0, 0.781, 0.7017, 0.719, 0.7017, 0.75, 0.7017, 0.781, 0.7017, 0.125, 0.75, 0.375, 0.75, 0.719, 0.7017, 0.375, 0.75, 0.625, 0.75, 0.719, 0.706, 0.2161, 0.5, 0.2282, 0.5, 0.1667, 0.5, 0.125, 0.5, 0.6341, 0.5, 0.6623, 0.5, 0.6667, 0.5, 0.625, 0.5, 0.2954, 0.5, 0.3333, 0.5, 0.3333, 0.5, 0.2917, 0.5, 0.2508, 0.5, 0.2722, 0.5, 0.25, 0.5, 0.2083, 0.5, 0.7507, 0.5, 0.7697, 0.5, 0.8333, 0.5, 0.7917, 0.5, 0.6988, 0.5, 0.723, 0.5, 0.75, 0.5, 0.7083, 0.5, 0.3656, 0.5, 0.6341, 0.5, 0.625, 0.5, 0.375, 0.5, 0.2722, 0.5, 0.2954, 0.5, 0.2917, 0.5, 0.25, 0.5, 0.723, 0.5, 0.7507, 0.5, 0.7917, 0.5, 0.75, 0.5, 0.2282, 0.5, 0.2508, 0.5, 0.2083, 0.5, 0.1667, 0.5, 0.7697, 0.5, 0.7826, 0.5, 0.875, 0.5, 0.8333, 0.5, 0.6623, 0.5, 0.6988, 0.5, 0.7083, 0.5, 0.6667, 0.5, 0.3333, 0.5, 0.3656, 0.5, 0.375, 0.5, 0.3333, 0.5, 0.7826, 0.5, 0.2161, 0.5, 0.125, 0.5, 0.875, 0.5, 0.2812, 0.5971, 0.2812, 0.5, 0.3125, 0.5, 0.3125, 1.0, 0.2812, 1.0, 0.2812, 0.9134, 0.2947, 0.9137, 0.3053, 0.9042, 0.3053, 0.6063, 0.2947, 0.5968, 0.25, 0.5, 0.2812, 0.5, 0.2812, 0.5971, 0.25, 0.5952, 0.2812, 1.0, 0.25, 1.0, 0.25, 0.9153, 0.2812, 0.9134, 0.2188, 0.5, 0.25, 0.5, 0.25, 0.5952, 0.2244, 0.5928, 0.2188, 0.5972, 0.25, 1.0, 0.2188, 1.0, 0.2188, 0.9133, 0.2244, 0.9177, 0.25, 0.9153, 0.2188, 1.0, 0.1875, 1.0, 0.1875, 0.5, 0.2188, 0.5, 0.2188, 0.5972, 0.2071, 0.6063, 0.2071, 0.9042, 0.2188, 0.9133, 0.5, 0.5, 0.5, 0.5, 0.5221, 0.5, 0.527, 0.5, 0.527, 0.5, 0.5222, 0.5, 0.5, 0.5, 0.5, 0.5, 0.5312, 0.5, 0.5312, 0.5, 0.5, 0.5, 0.5, 0.5, 0.5205, 0.5, 0.525, 0.5, 0.5251, 0.5, 0.5206, 0.5, 0.4778, 0.5, 0.473, 0.5, 0.473, 0.5, 0.4779, 0.5, 0.5, 0.5, 0.5, 0.5, 0.4794, 0.5, 0.4749, 0.5, 0.475, 0.5, 0.4795, 0.5, 0.5, 0.5, 0.5, 0.5, 0.4688, 0.5, 0.4688, 0.5, 0.5, 0.5, 0.5, 0.5, 0.5417, 0.2, 0.625, 0.2, 0.625, 0.25, 0.5417, 0.25, 0.5417, 0.7, 0.625, 0.7, 0.625, 0.75, 0.5417, 0.75, 0.125, 0.7, 0.375, 0.7, 0.375, 0.75, 0.25, 0.75, 0.125, 0.75, 0.625, 0.7, 0.875, 0.7, 0.875, 0.75, 0.75, 0.75, 0.625, 0.75, 0.625, 0.5, 0.75, 0.5, 0.875, 0.5, 0.875, 0.55, 0.625, 0.55, 0.625, 0.55, 0.875, 0.55, 0.875, 0.6, 0.625, 0.6, 0.625, 0.6, 0.875, 0.6, 0.875, 0.65, 0.625, 0.65, 0.625, 0.65, 0.875, 0.65, 0.875, 0.7, 0.625, 0.7, 0.125, 0.5, 0.25, 0.5, 0.375, 0.5, 0.375, 0.55, 0.125, 0.55, 0.125, 0.55, 0.375, 0.55, 0.375, 0.6, 0.125, 0.6, 0.125, 0.6, 0.375, 0.6, 0.375, 0.65, 0.125, 0.65, 0.125, 0.65, 0.375, 0.65, 0.375, 0.7, 0.125, 0.7, 0.5417, 0.5, 0.625, 0.5, 0.625, 0.55, 0.5417, 0.55, 0.5417, 0.55, 0.625, 0.55, 0.625, 0.6, 0.5417, 0.6, 0.5417, 0.6, 0.625, 0.6, 0.625, 0.65, 0.5417, 0.65, 0.5417, 0.65, 0.625, 0.65, 0.625, 0.7, 0.5417, 0.7, 0.5417, 0.0, 0.625, 0.0, 0.625, 0.05, 0.5417, 0.05, 0.5417, 0.05, 0.625, 0.05, 0.625, 0.1, 0.5417, 0.1, 0.5417, 0.1, 0.625, 0.1, 0.625, 0.15, 0.5417, 0.15, 0.5417, 0.15, 0.625, 0.15, 0.625, 0.2, 0.5417, 0.2, 0.375, 0.15, 0.4583, 0.15, 0.4583, 0.2, 0.375, 0.2, 0.4583, 0.15, 0.5417, 0.15, 0.5417, 0.2, 0.4583, 0.2, 0.375, 0.1, 0.4583, 0.1, 0.4583, 0.15, 0.375, 0.15, 0.4583, 0.1, 0.5417, 0.1, 0.5417, 0.15, 0.4583, 0.15, 0.375, 0.05, 0.4583, 0.05, 0.4583, 0.1, 0.375, 0.1, 0.4583, 0.05, 0.5417, 0.05, 0.5417, 0.1, 0.4583, 0.1, 0.375, 0.0, 0.4583, 0.0, 0.4583, 0.05, 0.375, 0.05, 0.4583, 0.0, 0.5417, 0.0, 0.5417, 0.05, 0.4583, 0.05, 0.375, 0.65, 0.4583, 0.65, 0.4583, 0.7, 0.375, 0.7, 0.4583, 0.65, 0.5417, 0.65, 0.5417, 0.7, 0.4583, 0.7, 0.375, 0.6, 0.4583, 0.6, 0.4583, 0.65, 0.375, 0.65, 0.4583, 0.6, 0.5417, 0.6, 0.5417, 0.65, 0.4583, 0.65, 0.375, 0.55, 0.4583, 0.55, 0.4583, 0.6, 0.375, 0.6, 0.4583, 0.55, 0.5417, 0.55, 0.5417, 0.6, 0.4583, 0.6, 0.375, 0.5, 0.4583, 0.5, 0.4583, 0.55, 0.375, 0.55, 0.4583, 0.5, 0.5417, 0.5, 0.5417, 0.55, 0.4583, 0.55, 0.375, 0.7, 0.4583, 0.7, 0.4583, 0.75, 0.375, 0.75, 0.4583, 0.7, 0.5417, 0.7, 0.5417, 0.75, 0.4583, 0.75, 0.375, 0.2, 0.4583, 0.2, 0.4583, 0.25, 0.375, 0.25, 0.4583, 0.2, 0.5417, 0.2, 0.5417, 0.25, 0.4583, 0.25, 0.0, 0.0, 0.6663, 0.8485, 0.6663, 0.8485, 0.5, 0.3845, 0.5, 0.3845, 0.625, 0.3845, 0.4444, 0.9197, 0.3889, 0.9197, 0.0, 0.0, 0.2778, 0.9197, 0.2222, 0.9197, 0.1667, 0.9197, 0.1111, 0.9197, 0.05556, 0.9197, -1.863e-07, 0.9197])
me_cube_001.use_remesh_fix_poles = True
me_cube_001.use_remesh_preserve_attributes = False
me_cube_001.use_mirror_vertex_groups = False
me_cube_001.update()
me_cylinder_002 = bpy.data.meshes.new('Cylinder.002')
me_cylinder_002.from_pydata([(0.0, 1.0, -1.0), (0.0, 1.0, 1.0), (0.1951, 0.9808, -1.0), (0.1951, 0.9808, 1.0), (0.3827, 0.9239, -1.0), (0.3827, 0.9239, 1.0), (0.5556, 0.8315, -1.0), (0.5556, 0.8315, 1.0), (0.7071, 0.7071, -1.0), (0.7071, 0.7071, 1.0), (0.8315, 0.5556, -1.0), (0.8315, 0.5556, 1.0), (0.9239, 0.3827, -1.0), (0.9239, 0.3827, 1.0), (0.9808, 0.1951, -1.0), (0.9808, 0.1951, 1.0), (1.0, 7.55e-08, -1.0), (1.0, 7.55e-08, 1.0), (0.9808, -0.1951, -1.0), (0.9808, -0.1951, 1.0), (0.9239, -0.3827, -1.0), (0.9239, -0.3827, 1.0), (0.8315, -0.5556, -1.0), (0.8315, -0.5556, 1.0), (0.7071, -0.7071, -1.0), (0.7071, -0.7071, 1.0), (0.5556, -0.8315, -1.0), (0.5556, -0.8315, 1.0), (0.3827, -0.9239, -1.0), (0.3827, -0.9239, 1.0), (0.1951, -0.9808, -1.0), (0.1951, -0.9808, 1.0), (-3.258e-07, -1.0, -1.0), (-3.258e-07, -1.0, 1.0), (-0.1951, -0.9808, -1.0), (-0.1951, -0.9808, 1.0), (-0.3827, -0.9239, -1.0), (-0.3827, -0.9239, 1.0), (-0.5556, -0.8315, -1.0), (-0.5556, -0.8315, 1.0), (-0.7071, -0.7071, -1.0), (-0.7071, -0.7071, 1.0), (-0.8315, -0.5556, -1.0), (-0.8315, -0.5556, 1.0), (-0.9239, -0.3827, -1.0), (-0.9239, -0.3827, 1.0), (-0.9808, -0.1951, -1.0), (-0.9808, -0.1951, 1.0), (-1.0, 9.656e-07, -1.0), (-1.0, 9.656e-07, 1.0), (-0.9808, 0.1951, -1.0), (-0.9808, 0.1951, 1.0), (-0.9239, 0.3827, -1.0), (-0.9239, 0.3827, 1.0), (-0.8315, 0.5556, -1.0), (-0.8315, 0.5556, 1.0), (-0.7071, 0.7071, -1.0), (-0.7071, 0.7071, 1.0), (-0.5556, 0.8315, -1.0), (-0.5556, 0.8315, 1.0), (-0.3827, 0.9239, -1.0), (-0.3827, 0.9239, 1.0), (-0.1951, 0.9808, -1.0), (-0.1951, 0.9808, 1.0), (0.0, 2.013, -1.0), (0.3927, 1.974, -1.0), (0.7703, 1.86, -1.0), (1.118, 1.674, -1.0), (1.423, 1.423, -1.0), (1.674, 1.118, -1.0), (1.86, 0.7703, -1.0), (1.974, 0.3927, -1.0), (2.013, 7.879e-06, -1.0), (1.974, -0.3927, -1.0), (1.86, -0.7702, -1.0), (1.674, -1.118, -1.0), (1.423, -1.423, -1.0), (1.118, -1.674, -1.0), (0.7703, -1.86, -1.0), (0.3927, -1.974, -1.0), (-6.558e-07, -2.013, -1.0), (-0.3927, -1.974, -1.0), (-0.7703, -1.86, -1.0), (-1.118, -1.674, -1.0), (-1.423, -1.423, -1.0), (-1.674, -1.118, -1.0), (-1.86, -0.7702, -1.0), (-1.974, -0.3927, -1.0), (-2.013, 9.67e-06, -1.0), (-1.974, 0.3927, -1.0), (-1.86, 0.7703, -1.0), (-1.674, 1.118, -1.0), (-1.423, 1.423, -1.0), (-1.118, 1.674, -1.0), (-0.7702, 1.86, -1.0), (-0.3927, 1.974, -1.0), (-1.192e-07, 2.013, -5.317), (0.3927, 1.974, -5.317), (0.7703, 1.86, -5.317), (1.118, 1.674, -5.317), (1.423, 1.423, -5.317), (1.674, 1.118, -5.317), (1.86, 0.7703, -5.317), (1.974, 0.3927, -5.317), (2.013, 7.879e-06, -5.317), (1.974, -0.3927, -5.317), (1.86, -0.7702, -5.317), (1.674, -1.118, -5.317), (1.423, -1.423, -5.317), (1.118, -1.674, -5.317), (0.7703, -1.86, -5.317), (0.3927, -1.974, -5.317), (-7.751e-07, -2.013, -5.317), (-0.3927, -1.974, -5.317), (-0.7703, -1.86, -5.317), (-1.118, -1.674, -5.317), (-1.423, -1.423, -5.317), (-1.674, -1.118, -5.317), (-1.86, -0.7702, -5.317), (-1.974, -0.3927, -5.317), (-2.013, 9.67e-06, -5.317), (-1.974, 0.3927, -5.317), (-1.86, 0.7703, -5.317), (-1.674, 1.118, -5.317), (-1.423, 1.423, -5.317), (-1.118, 1.674, -5.317), (-0.7702, 1.86, -5.317), (-0.3927, 1.974, -5.317)], [], [(0, 1, 3, 2), (2, 3, 5, 4), (4, 5, 7, 6), (6, 7, 9, 8), (8, 9, 11, 10), (10, 11, 13, 12), (12, 13, 15, 14), (14, 15, 17, 16), (16, 17, 19, 18), (18, 19, 21, 20), (20, 21, 23, 22), (22, 23, 25, 24), (24, 25, 27, 26), (26, 27, 29, 28), (28, 29, 31, 30), (30, 31, 33, 32), (32, 33, 35, 34), (34, 35, 37, 36), (36, 37, 39, 38), (38, 39, 41, 40), (40, 41, 43, 42), (42, 43, 45, 44), (44, 45, 47, 46), (46, 47, 49, 48), (48, 49, 51, 50), (50, 51, 53, 52), (52, 53, 55, 54), (54, 55, 57, 56), (56, 57, 59, 58), (58, 59, 61, 60), (3, 1, 63, 61, 59, 57, 55, 53, 51, 49, 47, 45, 43, 41, 39, 37, 35, 33, 31, 29, 27, 25, 23, 21, 19, 17, 15, 13, 11, 9, 7, 5), (60, 61, 63, 62), (62, 63, 1, 0), (4, 6, 67, 66), (68, 69, 101, 100), (22, 24, 76, 75), (40, 42, 85, 84), (58, 60, 94, 93), (14, 16, 72, 71), (32, 34, 81, 80), (50, 52, 90, 89), (6, 8, 68, 67), (24, 26, 77, 76), (42, 44, 86, 85), (60, 62, 95, 94), (16, 18, 73, 72), (34, 36, 82, 81), (52, 54, 91, 90), (8, 10, 69, 68), (26, 28, 78, 77), (44, 46, 87, 86), (0, 2, 65, 64), (62, 0, 64, 95), (18, 20, 74, 73), (36, 38, 83, 82), (54, 56, 92, 91), (10, 12, 70, 69), (28, 30, 79, 78), (46, 48, 88, 87), (2, 4, 66, 65), (20, 22, 75, 74), (38, 40, 84, 83), (56, 58, 93, 92), (12, 14, 71, 70), (30, 32, 80, 79), (48, 50, 89, 88), (96, 97, 98, 99, 100, 101, 102, 103, 104, 105, 106, 107, 108, 109, 110, 111, 112, 113, 114, 115, 116, 117, 118, 119, 120, 121, 122, 123, 124, 125, 126, 127), (95, 64, 96, 127), (82, 83, 115, 114), (69, 70, 102, 101), (83, 84, 116, 115), (70, 71, 103, 102), (84, 85, 117, 116), (71, 72, 104, 103), (85, 86, 118, 117), (72, 73, 105, 104), (86, 87, 119, 118), (73, 74, 106, 105), (87, 88, 120, 119), (74, 75, 107, 106), (88, 89, 121, 120), (75, 76, 108, 107), (89, 90, 122, 121), (76, 77, 109, 108), (90, 91, 123, 122), (77, 78, 110, 109), (64, 65, 97, 96), (91, 92, 124, 123), (78, 79, 111, 110), (65, 66, 98, 97), (92, 93, 125, 124), (79, 80, 112, 111), (66, 67, 99, 98), (93, 94, 126, 125), (80, 81, 113, 112), (67, 68, 100, 99), (94, 95, 127, 126), (81, 82, 114, 113)])
_uv = me_cylinder_002.uv_layers.new(name='UVMap')
_uv.uv.foreach_set('vector', [1.0, 0.5, 1.0, 1.0, 0.9688, 1.0, 0.9688, 0.5, 0.9688, 0.5, 0.9688, 1.0, 0.9375, 1.0, 0.9375, 0.5, 0.9375, 0.5, 0.9375, 1.0, 0.9062, 1.0, 0.9062, 0.5, 0.9062, 0.5, 0.9062, 1.0, 0.875, 1.0, 0.875, 0.5, 0.875, 0.5, 0.875, 1.0, 0.8438, 1.0, 0.8438, 0.5, 0.8438, 0.5, 0.8438, 1.0, 0.8125, 1.0, 0.8125, 0.5, 0.8125, 0.5, 0.8125, 1.0, 0.7812, 1.0, 0.7812, 0.5, 0.7812, 0.5, 0.7812, 1.0, 0.75, 1.0, 0.75, 0.5, 0.75, 0.5, 0.75, 1.0, 0.7188, 1.0, 0.7188, 0.5, 0.7188, 0.5, 0.7188, 1.0, 0.6875, 1.0, 0.6875, 0.5, 0.6875, 0.5, 0.6875, 1.0, 0.6562, 1.0, 0.6562, 0.5, 0.6562, 0.5, 0.6562, 1.0, 0.625, 1.0, 0.625, 0.5, 0.625, 0.5, 0.625, 1.0, 0.5938, 1.0, 0.5938, 0.5, 0.5938, 0.5, 0.5938, 1.0, 0.5625, 1.0, 0.5625, 0.5, 0.5625, 0.5, 0.5625, 1.0, 0.5312, 1.0, 0.5312, 0.5, 0.5312, 0.5, 0.5312, 1.0, 0.5, 1.0, 0.5, 0.5, 0.5, 0.5, 0.5, 1.0, 0.4688, 1.0, 0.4688, 0.5, 0.4688, 0.5, 0.4688, 1.0, 0.4375, 1.0, 0.4375, 0.5, 0.4375, 0.5, 0.4375, 1.0, 0.4062, 1.0, 0.4062, 0.5, 0.4062, 0.5, 0.4062, 1.0, 0.375, 1.0, 0.375, 0.5, 0.375, 0.5, 0.375, 1.0, 0.3438, 1.0, 0.3438, 0.5, 0.3438, 0.5, 0.3438, 1.0, 0.3125, 1.0, 0.3125, 0.5, 0.3125, 0.5, 0.3125, 1.0, 0.2812, 1.0, 0.2812, 0.5, 0.2812, 0.5, 0.2812, 1.0, 0.25, 1.0, 0.25, 0.5, 0.25, 0.5, 0.25, 1.0, 0.2188, 1.0, 0.2188, 0.5, 0.2188, 0.5, 0.2188, 1.0, 0.1875, 1.0, 0.1875, 0.5, 0.1875, 0.5, 0.1875, 1.0, 0.1562, 1.0, 0.1562, 0.5, 0.1562, 0.5, 0.1562, 1.0, 0.125, 1.0, 0.125, 0.5, 0.125, 0.5, 0.125, 1.0, 0.09375, 1.0, 0.09375, 0.5, 0.09375, 0.5, 0.09375, 1.0, 0.0625, 1.0, 0.0625, 0.5, 0.2968, 0.4854, 0.25, 0.49, 0.2032, 0.4854, 0.1582, 0.4717, 0.1167, 0.4496, 0.08029, 0.4197, 0.05045, 0.3833, 0.02827, 0.3418, 0.01461, 0.2968, 0.01, 0.25, 0.01461, 0.2032, 0.02827, 0.1582, 0.05045, 0.1167, 0.08029, 0.08029, 0.1167, 0.05045, 0.1582, 0.02827, 0.2032, 0.01461, 0.25, 0.01, 0.2968, 0.01461, 0.3418, 0.02827, 0.3833, 0.05045, 0.4197, 0.08029, 0.4496, 0.1167, 0.4717, 0.1582, 0.4854, 0.2032, 0.49, 0.25, 0.4854, 0.2968, 0.4717, 0.3418, 0.4496, 0.3833, 0.4197, 0.4197, 0.3833, 0.4496, 0.3418, 0.4717, 0.0625, 0.5, 0.0625, 1.0, 0.03125, 1.0, 0.03125, 0.5, 0.03125, 0.5, 0.03125, 1.0, 0.0, 1.0, 0.0, 0.5, 0.9375, 0.5, 0.9062, 0.5, 0.9062, 0.5, 0.9375, 0.5, 0.875, 0.5, 0.8438, 0.5, 0.8438, 0.5, 0.875, 0.5, 0.6562, 0.5, 0.625, 0.5, 0.625, 0.5, 0.6562, 0.5, 0.375, 0.5, 0.3438, 0.5, 0.3438, 0.5, 0.375, 0.5, 0.09375, 0.5, 0.0625, 0.5, 0.0625, 0.5, 0.09375, 0.5, 0.7812, 0.5, 0.75, 0.5, 0.75, 0.5, 0.7812, 0.5, 0.5, 0.5, 0.4688, 0.5, 0.4688, 0.5, 0.5, 0.5, 0.2188, 0.5, 0.1875, 0.5, 0.1875, 0.5, 0.2188, 0.5, 0.9062, 0.5, 0.875, 0.5, 0.875, 0.5, 0.9062, 0.5, 0.625, 0.5, 0.5938, 0.5, 0.5938, 0.5, 0.625, 0.5, 0.3438, 0.5, 0.3125, 0.5, 0.3125, 0.5, 0.3438, 0.5, 0.0625, 0.5, 0.03125, 0.5, 0.03125, 0.5, 0.0625, 0.5, 0.75, 0.5, 0.7188, 0.5, 0.7188, 0.5, 0.75, 0.5, 0.4688, 0.5, 0.4375, 0.5, 0.4375, 0.5, 0.4688, 0.5, 0.1875, 0.5, 0.1562, 0.5, 0.1562, 0.5, 0.1875, 0.5, 0.875, 0.5, 0.8438, 0.5, 0.8438, 0.5, 0.875, 0.5, 0.5938, 0.5, 0.5625, 0.5, 0.5625, 0.5, 0.5938, 0.5, 0.3125, 0.5, 0.2812, 0.5, 0.2812, 0.5, 0.3125, 0.5, 1.0, 0.5, 0.9688, 0.5, 0.9688, 0.5, 1.0, 0.5, 0.03125, 0.5, 0.0, 0.5, 0.0, 0.5, 0.03125, 0.5, 0.7188, 0.5, 0.6875, 0.5, 0.6875, 0.5, 0.7188, 0.5, 0.4375, 0.5, 0.4062, 0.5, 0.4062, 0.5, 0.4375, 0.5, 0.1562, 0.5, 0.125, 0.5, 0.125, 0.5, 0.1562, 0.5, 0.8438, 0.5, 0.8125, 0.5, 0.8125, 0.5, 0.8438, 0.5, 0.5625, 0.5, 0.5312, 0.5, 0.5312, 0.5, 0.5625, 0.5, 0.2812, 0.5, 0.25, 0.5, 0.25, 0.5, 0.2812, 0.5, 0.9688, 0.5, 0.9375, 0.5, 0.9375, 0.5, 0.9688, 0.5, 0.6875, 0.5, 0.6562, 0.5, 0.6562, 0.5, 0.6875, 0.5, 0.4062, 0.5, 0.375, 0.5, 0.375, 0.5, 0.4062, 0.5, 0.125, 0.5, 0.09375, 0.5, 0.09375, 0.5, 0.125, 0.5, 0.8125, 0.5, 0.7812, 0.5, 0.7812, 0.5, 0.8125, 0.5, 0.5312, 0.5, 0.5, 0.5, 0.5, 0.5, 0.5312, 0.5, 0.25, 0.5, 0.2188, 0.5, 0.2188, 0.5, 0.25, 0.5, 0.75, 0.49, 0.7968, 0.4854, 0.8418, 0.4717, 0.8833, 0.4496, 0.9197, 0.4197, 0.9496, 0.3833, 0.9717, 0.3418, 0.9854, 0.2968, 0.99, 0.25, 0.9854, 0.2032, 0.9717, 0.1582, 0.9496, 0.1167, 0.9197, 0.08029, 0.8833, 0.05045, 0.8418, 0.02827, 0.7968, 0.01461, 0.75, 0.01, 0.7032, 0.01461, 0.6582, 0.02827, 0.6167, 0.05045, 0.5803, 0.08029, 0.5504, 0.1167, 0.5283, 0.1582, 0.5146, 0.2032, 0.51, 0.25, 0.5146, 0.2968, 0.5283, 0.3418, 0.5504, 0.3833, 0.5803, 0.4197, 0.6167, 0.4496, 0.6582, 0.4717, 0.7032, 0.4854, 0.03125, 0.5, 0.0, 0.5, 0.0, 0.5, 0.03125, 0.5, 0.4375, 0.5, 0.4062, 0.5, 0.4062, 0.5, 0.4375, 0.5, 0.8438, 0.5, 0.8125, 0.5, 0.8125, 0.5, 0.8438, 0.5, 0.4062, 0.5, 0.375, 0.5, 0.375, 0.5, 0.4062, 0.5, 0.8125, 0.5, 0.7812, 0.5, 0.7812, 0.5, 0.8125, 0.5, 0.375, 0.5, 0.3438, 0.5, 0.3438, 0.5, 0.375, 0.5, 0.7812, 0.5, 0.75, 0.5, 0.75, 0.5, 0.7812, 0.5, 0.3438, 0.5, 0.3125, 0.5, 0.3125, 0.5, 0.3438, 0.5, 0.75, 0.5, 0.7188, 0.5, 0.7188, 0.5, 0.75, 0.5, 0.3125, 0.5, 0.2812, 0.5, 0.2812, 0.5, 0.3125, 0.5, 0.7188, 0.5, 0.6875, 0.5, 0.6875, 0.5, 0.7188, 0.5, 0.2812, 0.5, 0.25, 0.5, 0.25, 0.5, 0.2812, 0.5, 0.6875, 0.5, 0.6562, 0.5, 0.6562, 0.5, 0.6875, 0.5, 0.25, 0.5, 0.2188, 0.5, 0.2188, 0.5, 0.25, 0.5, 0.6562, 0.5, 0.625, 0.5, 0.625, 0.5, 0.6562, 0.5, 0.2188, 0.5, 0.1875, 0.5, 0.1875, 0.5, 0.2188, 0.5, 0.625, 0.5, 0.5938, 0.5, 0.5938, 0.5, 0.625, 0.5, 0.1875, 0.5, 0.1562, 0.5, 0.1562, 0.5, 0.1875, 0.5, 0.5938, 0.5, 0.5625, 0.5, 0.5625, 0.5, 0.5938, 0.5, 1.0, 0.5, 0.9688, 0.5, 0.9688, 0.5, 1.0, 0.5, 0.1562, 0.5, 0.125, 0.5, 0.125, 0.5, 0.1562, 0.5, 0.5625, 0.5, 0.5312, 0.5, 0.5312, 0.5, 0.5625, 0.5, 0.9688, 0.5, 0.9375, 0.5, 0.9375, 0.5, 0.9688, 0.5, 0.125, 0.5, 0.09375, 0.5, 0.09375, 0.5, 0.125, 0.5, 0.5312, 0.5, 0.5, 0.5, 0.5, 0.5, 0.5312, 0.5, 0.9375, 0.5, 0.9062, 0.5, 0.9062, 0.5, 0.9375, 0.5, 0.09375, 0.5, 0.0625, 0.5, 0.0625, 0.5, 0.09375, 0.5, 0.5, 0.5, 0.4688, 0.5, 0.4688, 0.5, 0.5, 0.5, 0.9062, 0.5, 0.875, 0.5, 0.875, 0.5, 0.9062, 0.5, 0.0625, 0.5, 0.03125, 0.5, 0.03125, 0.5, 0.0625, 0.5, 0.4688, 0.5, 0.4375, 0.5, 0.4375, 0.5, 0.4688, 0.5])
me_cylinder_002.use_remesh_fix_poles = True
me_cylinder_002.use_remesh_preserve_attributes = False
me_cylinder_002.use_mirror_vertex_groups = False
me_cylinder_002.update()
me_cube_002 = bpy.data.meshes.new('Cube.002')
me_cube_002.from_pydata([(0.3473, -3.678, -1.11), (0.44, -3.678, -1.136), (0.6585, -3.678, -1.136), (0.5492, -3.678, -1.141), (0.7511, -3.678, -1.11), (0.8079, -3.679, -1.078), (0.2905, -3.678, -1.078), (0.5492, -3.678, -1.149), (0.8077, -3.679, -1.091), (0.2907, -3.678, -1.091), (0.3473, -3.678, -1.121), (0.44, -3.678, -1.145), (0.6585, -3.678, -1.145), (0.7511, -3.678, -1.121), (0.3891, -5.344, -1.024), (0.4679, -5.344, -1.037), (0.6305, -5.344, -1.037), (0.5492, -5.344, -1.038), (0.7094, -5.344, -1.024), (0.792, -5.344, -0.9773), (0.3136, -5.344, -0.9847), (0.5492, -5.344, -1.047), (0.7918, -5.344, -0.9905), (0.3138, -5.344, -0.9979), (0.3891, -5.344, -1.035), (0.4679, -5.344, -1.046), (0.6305, -5.344, -1.046), (0.7094, -5.344, -1.035)], [], [(4, 5, 19, 18), (13, 8, 22, 27), (5, 8, 22, 19), (6, 9, 23, 20), (0, 1, 15, 14), (10, 11, 25, 24), (2, 4, 18, 16), (12, 13, 27, 26), (6, 0, 14, 20), (9, 10, 24, 23), (1, 3, 17, 15), (11, 7, 21, 25), (3, 2, 16, 17), (7, 12, 26, 21), (15, 17, 16, 18, 19, 22, 27, 26, 21, 25, 24, 23, 20, 14)])
_uv = me_cube_002.uv_layers.new(name='UVMap')
_uv.uv.foreach_set('vector', [0.0, 0.0, 0.0, 0.0, 0.0, 0.0, 0.0, 0.0, 0.0, 0.0, 0.0, 0.0, 0.0, 0.0, 0.0, 0.0, 0.0, 0.0, 0.0, 0.0, 0.0, 0.0, 0.0, 0.0, 0.0, 0.0, 0.0, 0.0, 0.0, 0.0, 0.0, 0.0, 0.0, 0.0, 0.0, 0.0, 0.0, 0.0, 0.0, 0.0, 0.0, 0.0, 0.0, 0.0, 0.0, 0.0, 0.0, 0.0, 0.0, 0.0, 0.0, 0.0, 0.0, 0.0, 0.0, 0.0, 0.0, 0.0, 0.0, 0.0, 0.0, 0.0, 0.0, 0.0, 0.0, 0.0, 0.0, 0.0, 0.0, 0.0, 0.0, 0.0, 0.0, 0.0, 0.0, 0.0, 0.0, 0.0, 0.0, 0.0, 0.0, 0.0, 0.0, 0.0, 0.0, 0.0, 0.0, 0.0, 0.0, 0.0, 0.0, 0.0, 0.0, 0.0, 0.0, 0.0, 0.0, 0.0, 0.0, 0.0, 0.0, 0.0, 0.0, 0.0, 0.0, 0.0, 0.0, 0.0, 0.0, 0.0, 0.0, 0.0, 0.0, 0.0, 0.0, 0.0, 0.0, 0.0, 0.0, 0.0, 0.0, 0.0, 0.0, 0.0, 0.0, 0.0, 0.0, 0.0, 0.0, 0.0, 0.0, 0.0, 0.0, 0.0, 0.0, 0.0, 0.0, 0.0, 0.0, 0.0])
me_cube_002.use_remesh_fix_poles = True
me_cube_002.use_remesh_preserve_attributes = False
me_cube_002.use_mirror_vertex_groups = False
me_cube_002.update()

# ---- objects
ob_cube_002 = bpy.data.objects.new('Cube.002', me_cube)
ob_cube_003 = bpy.data.objects.new('Cube.003', me_cube_001)
ob_cylinder_002 = bpy.data.objects.new('Cylinder.002', me_cylinder_002)
ob_cube_001 = bpy.data.objects.new('Cube.001', me_cube_002)

# ---- transforms, parenting, visibility, modifiers, constraints
ob_cube_002.location = (0.0, -0.4158, 0.8093)
ob_cube_002.lineart.crease_threshold = 0.0
ob_cube_003.location = (-0.5492, 1.286, 3.548)
ob_cube_003.rotation_euler = (0.0, 6.871e-05, 0.0)
ob_cube_003.scale = (1.0, 0.8515, 1.0)
ob_cube_003.lineart.crease_threshold = 0.0
ob_cylinder_002.location = (-0.592, 0.7606, 3.473)
ob_cylinder_002.rotation_euler = (-0.0, 1.58, -0.0)
ob_cylinder_002.scale = (0.04536, -0.04536, 0.04536)
ob_cylinder_002.lineart.crease_threshold = 0.0
ob_cube_001.location = (-0.5492, 1.286, 3.953)
ob_cube_001.rotation_euler = (0.0, 6.871e-05, 0.0)
ob_cube_001.scale = (1.0, 0.8515, 1.0)
ob_cube_001.lineart.crease_threshold = 0.0

# ---- collection membership
col_collection.objects.link(ob_cube_002)
col_collection.objects.link(ob_cube_003)
col_collection.objects.link(ob_cylinder_002)
col_collection.objects.link(ob_cube_001)

# ---- scene / render settings (as saved in the file)
scene.frame_start = 1; scene.frame_end = 250; scene.frame_set(1)
scene.render.engine = 'BLENDER_EEVEE_NEXT'
scene.cycles.use_denoising = False
scene.cycles.samples = 128
scene.cycles.sampling_pattern = 'TABULATED_SOBOL'
scene.cycles.use_adaptive_sampling = False
scene.cycles.use_light_tree = False
scene.view_settings.view_transform = 'Filmic'
bpy.context.view_layer.update()

# ---- added for rendering (the .blend has no active camera and no usable light): camera, sun
cam_auto = bpy.data.cameras.new('AutoCamera')
cam_auto.lens = 50.0
cam_auto.sensor_width = 36.0
cam_auto.clip_end = 1000.0
ob_auto_camera = bpy.data.objects.new('AutoCamera', cam_auto)
scene.collection.objects.link(ob_auto_camera)
ob_auto_camera.location = (6.53219, -8.31414, 8.33118)
ob_auto_camera.rotation_euler = (1.09748, -7.21219e-08, 0.694738)
scene.camera = ob_auto_camera
light_auto_sun = bpy.data.lights.new('AutoSun', 'SUN')
light_auto_sun.energy = 3.0
light_auto_sun.angle = 0.0523599
ob_auto_sun = bpy.data.objects.new('AutoSun', light_auto_sun)
scene.collection.objects.link(ob_auto_sun)
ob_auto_sun.rotation_euler = (0.872665, 0.174533, 0.523599)
bpy.context.view_layer.update()
